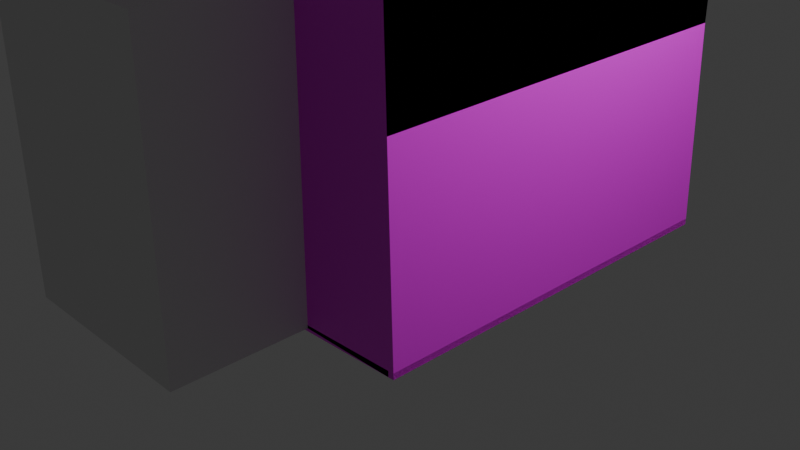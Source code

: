# Source: floor.blend  (saved by Blender 4.2.66; exported with 4.5.12 LTS)
import bpy
from mathutils import Matrix  # noqa: F401  (used for matrix-valued properties, if any)

bpy.ops.wm.read_factory_settings(use_empty=True)
scene = bpy.context.scene
scene.name = 'Scene'

# ---- collections
col_collection = bpy.data.collections.new('Collection'); scene.collection.children.link(col_collection)
col_track_light = bpy.data.collections.new('track_light'); col_collection.children.link(col_track_light)
col_bench = bpy.data.collections.new('bench'); scene.collection.children.link(col_bench)
col_collection_3 = bpy.data.collections.new('Collection 3'); col_bench.children.link(col_collection_3)

# ---- images (referenced by path relative to the original .blend; pixels are not part of the script)
import os
ASSET_DIR = os.environ.get("B2B_ASSET_DIR", "")  # directory of the original .blend (textures are referenced by path, not embedded)
HERE = os.path.dirname(os.path.abspath(__file__))  # packed textures are extracted next to this script under _unpacked/

def load_image(name, relpath, width, height, colorspace="sRGB"):
    """Load a texture the original file referenced (path relative to the .blend, or extracted next to this script)."""
    p = next((c for c in (os.path.join(HERE, relpath), os.path.join(ASSET_DIR, relpath)) if relpath and os.path.exists(c)), "")
    if p:
        img = bpy.data.images.load(p, check_existing=True)
        img.name = name
    else:  # same state as the original file: an image datablock whose file is absent (Cycles renders it pink)
        img = bpy.data.images.new(name, width, height)
        img.source = "FILE"
        img.filepath = "//" + (relpath or name)
    img.colorspace_settings.name = colorspace
    return img
img_white_png = load_image('white.png', 'white.png', 1024, 1024, 'sRGB')
img_white_png_001 = load_image('white.png.001', 'white.png', 1024, 1024, 'sRGB')
img_white_png_002 = load_image('white.png.002', 'white.png', 1024, 1024, 'sRGB')
img_white_png_003 = load_image('white.png.003', 'white.png', 1024, 1024, 'sRGB')
img_white_png_004 = load_image('white.png.004', 'white.png', 1024, 1024, 'sRGB')
img_white_png_005 = load_image('white.png.005', 'white.png', 1024, 1024, 'sRGB')
img_white_png_006 = load_image('white.png.006', 'white.png', 1024, 1024, 'sRGB')
img_white_png_007 = load_image('white.png.007', 'white.png', 1024, 1024, 'sRGB')
img_white_png_008 = load_image('white.png.008', 'white.png', 1024, 1024, 'sRGB')
img_white_png_009 = load_image('white.png.009', 'white.png', 1024, 1024, 'sRGB')
img_wood_png = load_image('wood.png', 'wood.png', 1024, 1024, 'sRGB')
img_lamp = load_image('lamp', 'lamp.png', 1024, 1024, 'sRGB')

# ---- materials (node trees are filled in below, after node groups)
mat_material_012 = bpy.data.materials.new('Material.012')
mat_material_001 = bpy.data.materials.new('Material.001')
mat_material_002 = bpy.data.materials.new('Material.002')
mat_material_003 = bpy.data.materials.new('Material.003')
mat_material_004 = bpy.data.materials.new('Material.004')
mat_material_005 = bpy.data.materials.new('Material.005')
mat_material_006 = bpy.data.materials.new('Material.006')
mat_material_007 = bpy.data.materials.new('Material.007')
mat_material_008 = bpy.data.materials.new('Material.008')
mat_material_009 = bpy.data.materials.new('Material.009')
mat_material_010 = bpy.data.materials.new('Material.010')
mat_material_011 = bpy.data.materials.new('Material.011')
mat_wood = bpy.data.materials.new('wood')
mat_material_016 = bpy.data.materials.new('Material.016')
mat_material_015 = bpy.data.materials.new('Material.015')
mat_material_014 = bpy.data.materials.new('Material.014')
mat_material_013 = bpy.data.materials.new('Material.013')
mat_material_017 = bpy.data.materials.new('Material.017')

# ---- material node trees
mat_material_012.use_nodes = True; mat_material_012.node_tree.nodes.clear()
_N = mat_material_012.node_tree.nodes; _L = mat_material_012.node_tree.links
n0 = _N.new('ShaderNodeBsdfPrincipled'); n0.name = 'Principled BSDF'; n0.location = (10, 300)
n0.inputs[0].default_value = (0.8003, 0.001545, 0.0, 1.0)
n1 = _N.new('ShaderNodeOutputMaterial'); n1.name = 'Material Output'; n1.location = (300, 300)
_L.new(n0.outputs[0], n1.inputs[0])
n1.is_active_output = True
mat_material_001.use_nodes = True; mat_material_001.node_tree.nodes.clear()
_N = mat_material_001.node_tree.nodes; _L = mat_material_001.node_tree.links
n0 = _N.new('ShaderNodeBsdfPrincipled'); n0.name = 'Principled BSDF'; n0.location = (10, 300)
n1 = _N.new('ShaderNodeOutputMaterial'); n1.name = 'Material Output'; n1.location = (300, 300)
n2 = _N.new('ShaderNodeTexImage'); n2.name = 'Image Texture'; n2.location = (-280, 280)
n2.image = img_white_png
_L.new(n0.outputs[0], n1.inputs[0])
_L.new(n2.outputs[0], n0.inputs[0])
n1.is_active_output = True
mat_material_002.use_nodes = True; mat_material_002.node_tree.nodes.clear()
_N = mat_material_002.node_tree.nodes; _L = mat_material_002.node_tree.links
n0 = _N.new('ShaderNodeBsdfPrincipled'); n0.name = 'Principled BSDF'; n0.location = (10, 300)
n1 = _N.new('ShaderNodeOutputMaterial'); n1.name = 'Material Output'; n1.location = (300, 300)
n2 = _N.new('ShaderNodeTexImage'); n2.name = 'Image Texture'; n2.location = (-280, 280)
n2.image = img_white_png_001
_L.new(n0.outputs[0], n1.inputs[0])
_L.new(n2.outputs[0], n0.inputs[0])
n1.is_active_output = True
mat_material_003.use_nodes = True; mat_material_003.node_tree.nodes.clear()
_N = mat_material_003.node_tree.nodes; _L = mat_material_003.node_tree.links
n0 = _N.new('ShaderNodeBsdfPrincipled'); n0.name = 'Principled BSDF'; n0.location = (10, 300)
n1 = _N.new('ShaderNodeOutputMaterial'); n1.name = 'Material Output'; n1.location = (300, 300)
n2 = _N.new('ShaderNodeTexImage'); n2.name = 'Image Texture'; n2.location = (-280, 280)
n2.image = img_white_png_002
_L.new(n0.outputs[0], n1.inputs[0])
_L.new(n2.outputs[0], n0.inputs[0])
n1.is_active_output = True
mat_material_004.use_nodes = True; mat_material_004.node_tree.nodes.clear()
_N = mat_material_004.node_tree.nodes; _L = mat_material_004.node_tree.links
n0 = _N.new('ShaderNodeBsdfPrincipled'); n0.name = 'Principled BSDF'; n0.location = (10, 300)
n1 = _N.new('ShaderNodeOutputMaterial'); n1.name = 'Material Output'; n1.location = (300, 300)
n2 = _N.new('ShaderNodeTexImage'); n2.name = 'Image Texture'; n2.location = (-280, 280)
n2.image = img_white_png_003
_L.new(n0.outputs[0], n1.inputs[0])
_L.new(n2.outputs[0], n0.inputs[0])
n1.is_active_output = True
mat_material_005.use_nodes = True; mat_material_005.node_tree.nodes.clear()
_N = mat_material_005.node_tree.nodes; _L = mat_material_005.node_tree.links
n0 = _N.new('ShaderNodeBsdfPrincipled'); n0.name = 'Principled BSDF'; n0.location = (10, 300)
n1 = _N.new('ShaderNodeOutputMaterial'); n1.name = 'Material Output'; n1.location = (300, 300)
n2 = _N.new('ShaderNodeTexImage'); n2.name = 'Image Texture'; n2.location = (-280, 280)
n2.image = img_white_png_004
_L.new(n0.outputs[0], n1.inputs[0])
_L.new(n2.outputs[0], n0.inputs[0])
n1.is_active_output = True
mat_material_006.use_nodes = True; mat_material_006.node_tree.nodes.clear()
_N = mat_material_006.node_tree.nodes; _L = mat_material_006.node_tree.links
n0 = _N.new('ShaderNodeBsdfPrincipled'); n0.name = 'Principled BSDF'; n0.location = (10, 300)
n1 = _N.new('ShaderNodeOutputMaterial'); n1.name = 'Material Output'; n1.location = (300, 300)
n2 = _N.new('ShaderNodeTexImage'); n2.name = 'Image Texture'; n2.location = (-280, 280)
n2.image = img_white_png_005
_L.new(n0.outputs[0], n1.inputs[0])
_L.new(n2.outputs[0], n0.inputs[0])
n1.is_active_output = True
mat_material_007.use_nodes = True; mat_material_007.node_tree.nodes.clear()
_N = mat_material_007.node_tree.nodes; _L = mat_material_007.node_tree.links
n0 = _N.new('ShaderNodeBsdfPrincipled'); n0.name = 'Principled BSDF'; n0.location = (10, 300)
n1 = _N.new('ShaderNodeOutputMaterial'); n1.name = 'Material Output'; n1.location = (300, 300)
n2 = _N.new('ShaderNodeTexImage'); n2.name = 'Image Texture'; n2.location = (-280, 280)
n2.image = img_white_png_006
_L.new(n0.outputs[0], n1.inputs[0])
_L.new(n2.outputs[0], n0.inputs[0])
n1.is_active_output = True
mat_material_008.use_nodes = True; mat_material_008.node_tree.nodes.clear()
_N = mat_material_008.node_tree.nodes; _L = mat_material_008.node_tree.links
n0 = _N.new('ShaderNodeBsdfPrincipled'); n0.name = 'Principled BSDF'; n0.location = (10, 300)
n1 = _N.new('ShaderNodeOutputMaterial'); n1.name = 'Material Output'; n1.location = (300, 300)
n2 = _N.new('ShaderNodeTexImage'); n2.name = 'Image Texture'; n2.location = (-280, 280)
n2.image = img_white_png_007
_L.new(n0.outputs[0], n1.inputs[0])
_L.new(n2.outputs[0], n0.inputs[0])
n1.is_active_output = True
mat_material_009.use_nodes = True; mat_material_009.node_tree.nodes.clear()
_N = mat_material_009.node_tree.nodes; _L = mat_material_009.node_tree.links
n0 = _N.new('ShaderNodeBsdfPrincipled'); n0.name = 'Principled BSDF'; n0.location = (10, 300)
n1 = _N.new('ShaderNodeOutputMaterial'); n1.name = 'Material Output'; n1.location = (300, 300)
n2 = _N.new('ShaderNodeTexImage'); n2.name = 'Image Texture'; n2.location = (-280, 280)
n2.image = img_white_png
_L.new(n0.outputs[0], n1.inputs[0])
_L.new(n2.outputs[0], n0.inputs[0])
n1.is_active_output = True
mat_material_010.use_nodes = True; mat_material_010.node_tree.nodes.clear()
_N = mat_material_010.node_tree.nodes; _L = mat_material_010.node_tree.links
n0 = _N.new('ShaderNodeBsdfPrincipled'); n0.name = 'Principled BSDF'; n0.location = (10, 300)
n1 = _N.new('ShaderNodeOutputMaterial'); n1.name = 'Material Output'; n1.location = (300, 300)
n2 = _N.new('ShaderNodeTexImage'); n2.name = 'Image Texture'; n2.location = (-280, 280)
n2.image = img_white_png_008
_L.new(n0.outputs[0], n1.inputs[0])
_L.new(n2.outputs[0], n0.inputs[0])
n1.is_active_output = True
mat_material_011.use_nodes = True; mat_material_011.node_tree.nodes.clear()
_N = mat_material_011.node_tree.nodes; _L = mat_material_011.node_tree.links
n0 = _N.new('ShaderNodeBsdfPrincipled'); n0.name = 'Principled BSDF'; n0.location = (10, 300)
n1 = _N.new('ShaderNodeOutputMaterial'); n1.name = 'Material Output'; n1.location = (300, 300)
n2 = _N.new('ShaderNodeTexImage'); n2.name = 'Image Texture'; n2.location = (-280, 280)
n2.image = img_white_png_009
_L.new(n0.outputs[0], n1.inputs[0])
_L.new(n2.outputs[0], n0.inputs[0])
n1.is_active_output = True
mat_wood.use_nodes = True; mat_wood.node_tree.nodes.clear()
_N = mat_wood.node_tree.nodes; _L = mat_wood.node_tree.links
n0 = _N.new('ShaderNodeBsdfPrincipled'); n0.name = 'Principled BSDF'; n0.location = (10, 300)
n1 = _N.new('ShaderNodeOutputMaterial'); n1.name = 'Material Output'; n1.location = (300, 300)
n2 = _N.new('ShaderNodeTexImage'); n2.name = 'Image Texture'; n2.location = (-280, 280)
n2.image = img_wood_png
_L.new(n0.outputs[0], n1.inputs[0])
_L.new(n2.outputs[0], n0.inputs[0])
n1.is_active_output = True
mat_material_016.use_nodes = True; mat_material_016.node_tree.nodes.clear()
_N = mat_material_016.node_tree.nodes; _L = mat_material_016.node_tree.links
n0 = _N.new('ShaderNodeOutputMaterial'); n0.name = 'Material Output'; n0.location = (300, 300)
n1 = _N.new('ShaderNodeBsdfPrincipled'); n1.name = 'Principled BSDF'; n1.location = (10, 300)
n2 = _N.new('ShaderNodeTexImage'); n2.name = 'Image Texture'; n2.location = (-280, 280)
n2.image = img_lamp
_L.new(n1.outputs[0], n0.inputs[0])
_L.new(n2.outputs[0], n1.inputs[0])
n0.is_active_output = True
mat_material_015.use_nodes = True; mat_material_015.node_tree.nodes.clear()
_N = mat_material_015.node_tree.nodes; _L = mat_material_015.node_tree.links
n0 = _N.new('ShaderNodeBsdfPrincipled'); n0.name = 'Principled BSDF'; n0.location = (10, 300)
n0.inputs[0].default_value = (0.0, 0.0, 0.0, 1.0)
n1 = _N.new('ShaderNodeOutputMaterial'); n1.name = 'Material Output'; n1.location = (300, 300)
_L.new(n0.outputs[0], n1.inputs[0])
n1.is_active_output = True
mat_material_014.use_nodes = True; mat_material_014.node_tree.nodes.clear()
_N = mat_material_014.node_tree.nodes; _L = mat_material_014.node_tree.links
n0 = _N.new('ShaderNodeBsdfPrincipled'); n0.name = 'Principled BSDF'; n0.location = (10, 300)
n0.inputs[0].default_value = (0.0, 0.0, 0.0, 1.0)
n1 = _N.new('ShaderNodeOutputMaterial'); n1.name = 'Material Output'; n1.location = (300, 300)
_L.new(n0.outputs[0], n1.inputs[0])
n1.is_active_output = True
mat_material_013.use_nodes = True; mat_material_013.node_tree.nodes.clear()
_N = mat_material_013.node_tree.nodes; _L = mat_material_013.node_tree.links
n0 = _N.new('ShaderNodeBsdfPrincipled'); n0.name = 'Principled BSDF'; n0.location = (10, 300)
n0.inputs[0].default_value = (0.0, 0.0, 0.0, 1.0)
n1 = _N.new('ShaderNodeOutputMaterial'); n1.name = 'Material Output'; n1.location = (300, 300)
_L.new(n0.outputs[0], n1.inputs[0])
n1.is_active_output = True
mat_material_017.use_nodes = True; mat_material_017.node_tree.nodes.clear()
_N = mat_material_017.node_tree.nodes; _L = mat_material_017.node_tree.links
n0 = _N.new('ShaderNodeBsdfPrincipled'); n0.name = 'Principled BSDF'; n0.location = (10, 300)
n1 = _N.new('ShaderNodeOutputMaterial'); n1.name = 'Material Output'; n1.location = (300, 300)
n2 = _N.new('ShaderNodeTexImage'); n2.name = 'Image Texture'; n2.location = (-280, 280)
n2.image = img_lamp
_L.new(n0.outputs[0], n1.inputs[0])
_L.new(n2.outputs[0], n0.inputs[0])
n1.is_active_output = True

# ---- world
world_world = bpy.data.worlds.new('World'); scene.world = world_world
world_world.use_nodes = True; world_world.node_tree.nodes.clear()
_N = world_world.node_tree.nodes; _L = world_world.node_tree.links
n0 = _N.new('ShaderNodeOutputWorld'); n0.name = 'World Output'; n0.location = (300, 300)
n1 = _N.new('ShaderNodeBackground'); n1.name = 'Background'; n1.location = (10, 300)
n1.inputs[0].default_value = (0.05088, 0.05088, 0.05088, 1.0)
_L.new(n1.outputs[0], n0.inputs[0])
n0.is_active_output = True
world_world.color = (0.05088, 0.05088, 0.05088)
world_world.sun_shadow_jitter_overblur = 0.0

# ---- cameras
cam_camera = bpy.data.cameras.new('Camera')
cam_camera.clip_end = 100.0
cam_camera.ortho_scale = 7.314

# ---- lights
light_light = bpy.data.lights.new('Light', 'POINT')
light_light.energy = 1000.0
light_light.shadow_soft_size = 0.1

# ---- meshes
me_cube_004 = bpy.data.meshes.new('Cube.004')
me_cube_004.from_pydata([(-1.0, -9.5, 0.0), (-1.0, -9.5, 3.0), (-1.0, -6.5, 0.0), (-1.0, -6.5, 3.0), (1.0, -9.5, 0.0), (1.0, -9.5, 3.0), (1.0, -6.5, 0.0), (1.0, -6.5, 3.0), (-1.0, -6.5, 0.0), (-1.0, -6.5, 3.0), (2.0, -6.5, 0.0), (2.0, -6.5, 3.0), (-1.0, -8.5, 0.0), (-1.0, -8.5, 3.0), (2.0, -8.5, 0.0), (2.0, -8.5, 3.0)], [], [(0, 1, 3, 2), (2, 3, 7, 6), (6, 7, 5, 4), (4, 5, 1, 0), (2, 6, 4, 0), (7, 3, 1, 5), (8, 9, 11, 10), (10, 11, 15, 14), (14, 15, 13, 12), (12, 13, 9, 8), (10, 14, 12, 8), (15, 11, 9, 13)])
_uv = me_cube_004.uv_layers.new(name='UVMap')
_uv.uv.foreach_set('vector', [0.375, 0.0, 0.625, 0.0, 0.625, 0.25, 0.375, 0.25, 0.375, 0.25, 0.625, 0.25, 0.625, 0.5, 0.375, 0.5, 0.375, 0.5, 0.625, 0.5, 0.625, 0.75, 0.375, 0.75, 0.375, 0.75, 0.625, 0.75, 0.625, 1.0, 0.375, 1.0, 0.125, 0.5, 0.375, 0.5, 0.375, 0.75, 0.125, 0.75, 0.625, 0.5, 0.875, 0.5, 0.875, 0.75, 0.625, 0.75, 0.375, 0.0, 0.625, 0.0, 0.625, 0.25, 0.375, 0.25, 0.375, 0.25, 0.625, 0.25, 0.625, 0.5, 0.375, 0.5, 0.375, 0.5, 0.625, 0.5, 0.625, 0.75, 0.375, 0.75, 0.375, 0.75, 0.625, 0.75, 0.625, 1.0, 0.375, 1.0, 0.125, 0.5, 0.375, 0.5, 0.375, 0.75, 0.125, 0.75, 0.625, 0.5, 0.875, 0.5, 0.875, 0.75, 0.625, 0.75])
me_cube_004.update()
me_cube_007 = bpy.data.meshes.new('Cube.007')
me_cube_007.from_pydata([(-1.0, -1.0, -1.0), (-1.0, -1.0, 1.0), (-1.0, 1.0, -1.0), (-1.0, 1.0, 1.0), (1.0, -1.0, -1.0), (1.0, -1.0, 1.0), (1.0, 1.0, -1.0), (1.0, 1.0, 1.0)], [], [(0, 1, 3, 2), (2, 3, 7, 6), (6, 7, 5, 4), (4, 5, 1, 0), (2, 6, 4, 0), (7, 3, 1, 5)])
_uv = me_cube_007.uv_layers.new(name='UVMap')
_uv.uv.foreach_set('vector', [0.375, 0.0, 0.625, 0.0, 0.625, 0.25, 0.375, 0.25, 0.375, 0.25, 0.625, 0.25, 0.625, 0.5, 0.375, 0.5, 0.375, 0.5, 0.625, 0.5, 0.625, 0.75, 0.375, 0.75, 0.375, 0.75, 0.625, 0.75, 0.625, 1.0, 0.375, 1.0, 0.125, 0.5, 0.375, 0.5, 0.375, 0.75, 0.125, 0.75, 0.625, 0.5, 0.875, 0.5, 0.875, 0.75, 0.625, 0.75])
me_cube_007.update()
me_cube_009 = bpy.data.meshes.new('Cube.009')
me_cube_009.from_pydata([(0.0, -1.0, 0.0), (-1.0, 1.0, -1.0), (-1.0, 1.0, 1.0), (1.0, 1.0, -1.0), (1.0, 1.0, 1.0)], [], [(0, 2, 1), (1, 2, 4, 3), (3, 4, 0), (1, 3, 0), (4, 2, 0)])
_uv = me_cube_009.uv_layers.new(name='UVMap')
_uv.uv.foreach_set('vector', [0.625, 0.0, 0.625, 0.25, 0.375, 0.25, 0.375, 0.25, 0.625, 0.25, 0.625, 0.5, 0.375, 0.5, 0.375, 0.5, 0.625, 0.5, 0.375, 0.75, 0.125, 0.5, 0.375, 0.5, 0.125, 0.75, 0.625, 0.5, 0.875, 0.5, 0.625, 0.75])
me_cube_009.materials.append(mat_material_012)
me_cube_009.update()
me_cube_012 = bpy.data.meshes.new('Cube.012')
me_cube_012.from_pydata([(-0.7824, -0.1179, -0.225), (-1.0, -0.2, 0.225), (-0.7824, 0.1179, -0.225), (-1.0, 0.2, 0.225), (0.7824, -0.1179, -0.225), (1.0, -0.2, 0.225), (0.7824, 0.1179, -0.225), (1.0, 0.2, 0.225), (-1.0, -0.2, 0.175), (-1.0, 0.2, 0.175), (1.0, 0.2, 0.175), (1.0, -0.2, 0.175), (-0.7824, 0.1179, 0.125), (0.7824, 0.1179, 0.125), (0.7824, -0.1179, 0.125), (-0.7824, -0.1179, 0.125)], [], [(8, 1, 3, 9), (9, 3, 7, 10), (10, 7, 5, 11), (11, 5, 1, 8), (2, 6, 4, 0), (7, 3, 1, 5), (14, 11, 8, 15), (13, 10, 11, 14), (12, 9, 10, 13), (15, 8, 9, 12), (0, 15, 12, 2), (2, 12, 13, 6), (6, 13, 14, 4), (4, 14, 15, 0)])
_uv = me_cube_012.uv_layers.new(name='UVMap')
_uv.uv.foreach_set('vector', [0.5972, 0.0, 0.625, 0.0, 0.625, 0.25, 0.5972, 0.25, 0.5972, 0.25, 0.625, 0.25, 0.625, 0.5, 0.5972, 0.5, 0.5972, 0.5, 0.625, 0.5, 0.625, 0.75, 0.5972, 0.75, 0.5972, 0.75, 0.625, 0.75, 0.625, 1.0, 0.5972, 1.0, 0.125, 0.5, 0.375, 0.5, 0.375, 0.75, 0.125, 0.75, 0.625, 0.5, 0.875, 0.5, 0.875, 0.75, 0.625, 0.75, 0.5694, 0.75, 0.5972, 0.75, 0.5972, 1.0, 0.5694, 1.0, 0.5694, 0.5, 0.5972, 0.5, 0.5972, 0.75, 0.5694, 0.75, 0.5694, 0.25, 0.5972, 0.25, 0.5972, 0.5, 0.5694, 0.5, 0.5694, 0.0, 0.5972, 0.0, 0.5972, 0.25, 0.5694, 0.25, 0.375, 0.0, 0.5694, 0.0, 0.5694, 0.25, 0.375, 0.25, 0.375, 0.25, 0.5694, 0.25, 0.5694, 0.5, 0.375, 0.5, 0.375, 0.5, 0.5694, 0.5, 0.5694, 0.75, 0.375, 0.75, 0.375, 0.75, 0.5694, 0.75, 0.5694, 1.0, 0.375, 1.0])
me_cube_012.update()
me_cube_013 = bpy.data.meshes.new('Cube.013')
me_cube_013.from_pydata([(-1.0, -0.25, -0.25), (-1.0, -0.25, 0.25), (-1.0, 0.25, -0.25), (-1.0, 0.25, 0.25), (1.0, -0.25, -0.25), (1.0, -0.25, 0.25), (1.0, 0.25, -0.25), (1.0, 0.25, 0.25), (-1.0, -0.25, 0.15), (-1.0, 0.25, 0.15), (1.0, 0.25, 0.15), (1.0, -0.25, 0.15)], [], [(8, 1, 3, 9), (9, 3, 7, 10), (10, 7, 5, 11), (11, 5, 1, 8), (2, 6, 4, 0), (7, 3, 1, 5), (4, 11, 8, 0), (6, 10, 11, 4), (2, 9, 10, 6), (0, 8, 9, 2)])
_uv = me_cube_013.uv_layers.new(name='UVMap')
_uv.uv.foreach_set('vector', [0.575, 0.0, 0.625, 0.0, 0.625, 0.25, 0.575, 0.25, 0.575, 0.25, 0.625, 0.25, 0.625, 0.5, 0.575, 0.5, 0.575, 0.5, 0.625, 0.5, 0.625, 0.75, 0.575, 0.75, 0.575, 0.75, 0.625, 0.75, 0.625, 1.0, 0.575, 1.0, 0.125, 0.5, 0.375, 0.5, 0.375, 0.75, 0.125, 0.75, 0.625, 0.5, 0.875, 0.5, 0.875, 0.75, 0.625, 0.75, 0.375, 0.75, 0.575, 0.75, 0.575, 1.0, 0.375, 1.0, 0.375, 0.5, 0.575, 0.5, 0.575, 0.75, 0.375, 0.75, 0.375, 0.25, 0.575, 0.25, 0.575, 0.5, 0.375, 0.5, 0.375, 0.0, 0.575, 0.0, 0.575, 0.25, 0.375, 0.25])
me_cube_013.update()
me_plane_001 = bpy.data.meshes.new('Plane.001')
me_plane_001.from_pydata([(-1.0, -1.0, 0.0), (1.0, -1.0, 0.0), (-1.0, 1.0, 0.0), (1.0, 1.0, 0.0)], [], [(0, 1, 3, 2)])
_uv = me_plane_001.uv_layers.new(name='UVMap')
_uv.uv.foreach_set('vector', [0.0, 0.0, 1.0, 0.0, 1.0, 1.0, 0.0, 1.0])
me_plane_001.materials.append(mat_material_001)
me_plane_001.update()
me_plane_002 = bpy.data.meshes.new('Plane.002')
me_plane_002.from_pydata([(-1.0, -1.0, 0.0), (1.0, -1.0, 0.0), (-1.0, 1.0, 0.0), (1.0, 1.0, 0.0), (1.0, -1.0, -4.0), (1.0, -1.0, 2.074e-05), (-1.0, -1.0, -4.0), (-1.0, -1.0, -2.062e-05)], [], [(0, 1, 3, 2), (4, 5, 7, 6)])
me_plane_002.polygons.foreach_set('material_index', [0, 1])
_uv = me_plane_002.uv_layers.new(name='UVMap')
_uv.uv.foreach_set('vector', [0.0, 0.0, 1.0, 0.0, 1.0, 1.0, 0.0, 1.0, 0.0, 0.0, 1.0, 0.0, 1.0, 1.0, 0.0, 1.0])
me_plane_002.materials.append(mat_material_002)
me_plane_002.materials.append(mat_material_003)
me_plane_002.update()
me_plane_004 = bpy.data.meshes.new('Plane.004')
me_plane_004.from_pydata([(-1.0, -1.0, 0.0), (1.0, -1.0, 0.0), (-1.0, 1.0, 0.0), (1.0, 1.0, 0.0)], [], [(0, 1, 3, 2)])
_uv = me_plane_004.uv_layers.new(name='UVMap')
_uv.uv.foreach_set('vector', [0.0, 0.0, 1.0, 0.0, 1.0, 1.0, 0.0, 1.0])
me_plane_004.materials.append(mat_material_004)
me_plane_004.update()
me_plane_006 = bpy.data.meshes.new('Plane.006')
me_plane_006.from_pydata([(-1.0, -1.0, 0.0), (1.0, -1.0, 0.0), (-1.0, 1.0, 0.0), (1.0, 1.0, 0.0), (-1.0, 1.0, 0.0), (1.0, 1.0, 0.0), (-1.0, 1.0, -4.0), (1.0, 1.0, -4.0), (-1.0, -1.0, -4.0), (1.0, -1.0, -4.0), (-1.0, -1.0, 1.192e-07), (1.0, -1.0, 1.192e-07), (-1.0, 1.0, -4.0), (1.0, 1.0, -4.0), (-1.0, -1.0, -4.0), (1.0, -1.0, -4.0)], [], [(0, 1, 3, 2), (4, 5, 7, 6), (8, 9, 11, 10), (12, 13, 15, 14)])
me_plane_006.polygons.foreach_set('material_index', [0, 1, 2, 3])
_uv = me_plane_006.uv_layers.new(name='UVMap')
_uv.uv.foreach_set('vector', [0.0, 0.0, 1.0, 0.0, 1.0, 1.0, 0.0, 1.0, 0.0, 0.0, 1.0, 0.0, 1.0, 1.0, 0.0, 1.0, 0.0, 0.0, 1.0, 0.0, 1.0, 1.0, 0.0, 1.0, 0.0, 0.0, 1.0, 0.0, 1.0, 1.0, 0.0, 1.0])
me_plane_006.materials.append(mat_material_005)
me_plane_006.materials.append(mat_material_006)
me_plane_006.materials.append(mat_material_007)
me_plane_006.materials.append(mat_material_008)
me_plane_006.update()
me_cube_002 = bpy.data.meshes.new('Cube.002')
me_cube_002.from_pydata([(-1.0, -1.0, -1.0), (-1.0, -1.0, 1.0), (-1.0, 1.0, -1.0), (-1.0, 1.0, 1.0), (1.0, -1.0, -1.0), (1.0, -1.0, 1.0), (1.0, 1.0, -1.0), (1.0, 1.0, 1.0)], [], [(0, 1, 3, 2), (2, 3, 7, 6), (6, 7, 5, 4), (4, 5, 1, 0), (2, 6, 4, 0), (7, 3, 1, 5)])
_uv = me_cube_002.uv_layers.new(name='UVMap')
_uv.uv.foreach_set('vector', [0.375, 0.0, 0.625, 0.0, 0.625, 0.25, 0.375, 0.25, 0.375, 0.25, 0.625, 0.25, 0.625, 0.5, 0.375, 0.5, 0.375, 0.5, 0.625, 0.5, 0.625, 0.75, 0.375, 0.75, 0.375, 0.75, 0.625, 0.75, 0.625, 1.0, 0.375, 1.0, 0.125, 0.5, 0.375, 0.5, 0.375, 0.75, 0.125, 0.75, 0.625, 0.5, 0.875, 0.5, 0.875, 0.75, 0.625, 0.75])
me_cube_002.materials.append(mat_material_009)
me_cube_002.update()
me_cube_003 = bpy.data.meshes.new('Cube.003')
me_cube_003.from_pydata([(-1.0, -1.0, -1.0), (-0.5, -1.0, -1.0), (-1.0, -1.0, 1.0), (-0.5, -1.0, 0.5), (1.0, 0.5, -1.0), (-1.0, 1.0, -1.0), (-0.5, 0.5, -1.0), (-0.5, 0.5, 0.5), (1.0, 0.5, 0.5), (-1.0, 1.0, 1.0), (1.0, -1.0, -1.0), (-0.5, -0.5, -1.0), (0.5, -1.0, -1.0), (1.0, -1.0, 1.0), (-0.5, -0.5, 0.5), (0.5, -1.0, 0.5), (1.0, 1.0, -1.0), (0.5, 0.5, -1.0), (1.0, -0.5, -1.0), (1.0, -0.5, 0.5), (1.0, 1.0, 1.0), (0.5, 0.5, 0.5), (0.5, -0.5, 0.5), (-1.0, 1.0, 0.5), (0.5, -0.5, -1.0), (1.0, 1.0, 0.5004), (1.0, -1.0, 0.4998), (-1.0, -1.0, 0.5), (-1.0, -0.4999, -1.0), (-1.0, 0.4999, -1.0), (-0.4996, 1.0, -1.0), (0.5001, 1.0, -1.0)], [(11, 14), (7, 23), (7, 27), (7, 25)], [(0, 27, 2, 9, 23, 5, 29, 28), (5, 23, 25, 16, 31, 30), (13, 26, 19, 8, 25, 20), (15, 12, 10, 26), (10, 12, 24, 18), (1, 0, 28, 11), (20, 9, 2, 13), (19, 26, 10, 18), (11, 6, 7, 14, 3, 1), (21, 7, 6, 17), (15, 22, 24, 12), (22, 14, 7, 21), (25, 8, 4, 16), (3, 14, 22, 15), (23, 27, 2, 9), (4, 8, 21, 17), (18, 24, 22, 19), (26, 13, 2, 27, 3, 15), (19, 22, 21, 8), (3, 27, 0, 1), (25, 23, 9, 20), (7, 17, 21), (11, 7, 6), (11, 3, 1), (21, 17, 8), (11, 28, 29, 6), (6, 29, 5, 30), (30, 31, 17, 6), (17, 31, 16, 4)])
_uv = me_cube_003.uv_layers.new(name='UVMap')
_uv.uv.foreach_set('vector', [0.375, 0.0, 0.5625, 0.0, 0.625, 0.0, 0.625, 0.25, 0.5625, 0.25, 0.375, 0.25, 0.375, 0.1875, 0.375, 0.06252, 0.375, 0.25, 0.5625, 0.25, 0.5626, 0.5, 0.375, 0.5, 0.375, 0.4375, 0.375, 0.3126, 0.625, 0.75, 0.5625, 0.75, 0.5625, 0.6875, 0.5625, 0.5625, 0.5626, 0.5, 0.625, 0.5, 0.5625, 0.8125, 0.375, 0.8125, 0.375, 0.75, 0.5625, 0.75, 0.375, 0.75, 0.3125, 0.75, 0.3125, 0.6875, 0.375, 0.5, 0.1875, 0.75, 0.125, 0.75, 0.125, 0.6875, 0.1875, 0.6875, 0.625, 0.5, 0.875, 0.5, 0.875, 0.75, 0.625, 0.75, 0.5625, 0.6875, 0.5625, 0.75, 0.375, 0.75, 0.375, 0.6875, 0.375, 0.08333, 0.375, 0.25, 0.625, 0.25, 0.625, 0.08333, 0.625, 0.0, 0.375, 0.0, 0.625, 0.5, 0.625, 0.25, 0.375, 0.25, 0.375, 0.5, 0.625, 0.75, 0.625, 0.6667, 0.375, 0.6667, 0.375, 0.75, 0.625, 0.5833, 0.625, 0.75, 0.875, 0.75, 0.875, 0.5833, 0.5626, 0.5, 0.5625, 0.5625, 0.375, 0.5625, 0.375, 0.5, 0.875, 0.75, 0.875, 0.6667, 0.625, 0.6667, 0.625, 0.75, 0.0, 0.0, 0.0, 0.0, 0.0, 0.0, 0.0, 0.0, 0.375, 0.25, 0.625, 0.25, 0.625, 0.1667, 0.375, 0.1667, 0.375, 0.5, 0.375, 0.5833, 0.625, 0.5833, 0.625, 0.5, 0.5625, 0.75, 0.625, 0.75, 0.625, 1.0, 0.5625, 1.0, 0.5625, 0.9375, 0.5625, 0.8125, 0.625, 0.5, 0.625, 0.5833, 0.875, 0.5833, 0.875, 0.5, 0.5625, 0.9375, 0.5625, 1.0, 0.375, 1.0, 0.375, 0.9375, 0.5626, 0.5, 0.5625, 0.25, 0.625, 0.25, 0.625, 0.5, 0.625, 0.25, 0.375, 0.5, 0.625, 0.5, 0.1875, 0.6875, 0.625, 0.25, 0.375, 0.25, 0.1875, 0.6875, 0.625, 0.0, 0.375, 0.0, 0.625, 0.5, 0.375, 0.5, 0.625, 0.25, 0.1875, 0.6875, 0.125, 0.6875, 0.125, 0.5625, 0.1875, 0.5625, 0.1875, 0.5625, 0.125, 0.5625, 0.125, 0.5, 0.1876, 0.5, 0.1876, 0.5, 0.3125, 0.5, 0.3125, 0.5625, 0.1875, 0.5625, 0.3125, 0.5625, 0.3125, 0.5, 0.375, 0.5, 0.375, 0.5625])
me_cube_003.materials.append(mat_material_010)
me_cube_003.update()
me_cube_006 = bpy.data.meshes.new('Cube.006')
me_cube_006.from_pydata([(-1.0, -1.0, -1.0), (-1.0, -1.0, 1.0), (-1.0, 1.0, -1.0), (-1.0, 1.0, 1.0), (1.0, -1.0, -1.0), (1.0, -1.0, 1.0), (1.0, 1.0, -1.0), (1.0, 1.0, 1.0), (0.5, 1.0, 0.5), (-0.5, 1.0, 0.5), (-0.5, 1.0, -1.0), (0.5, 1.0, -1.0), (-0.5, -1.0, 0.5), (0.5, -1.0, 0.5), (-0.5, -1.0, -1.0), (0.5, -1.0, -1.0), (1.0, 1.0, 0.5), (-1.0, 1.0, 0.5002), (-1.0, -1.0, 0.4996), (1.0, -1.0, 0.5005)], [], [(0, 18, 1, 3, 17, 2), (2, 17, 9, 10), (6, 16, 7, 5, 19, 4), (15, 4, 19, 13), (6, 4, 15, 11), (0, 2, 10, 14), (7, 3, 1, 5), (10, 9, 12, 14), (13, 8, 11, 15), (9, 8, 13, 12), (8, 16, 6, 11), (9, 17, 3, 7, 16, 8), (12, 18, 0, 14), (13, 19, 5, 1, 18, 12)])
_uv = me_cube_006.uv_layers.new(name='UVMap')
_uv.uv.foreach_set('vector', [0.375, 0.0, 0.5625, 0.0, 0.625, 0.0, 0.625, 0.25, 0.5625, 0.25, 0.375, 0.25, 0.375, 0.25, 0.5625, 0.25, 0.5625, 0.3125, 0.375, 0.3125, 0.375, 0.5, 0.5625, 0.5, 0.625, 0.5, 0.625, 0.75, 0.5626, 0.75, 0.375, 0.75, 0.375, 0.8125, 0.375, 0.75, 0.5626, 0.75, 0.5625, 0.8125, 0.375, 0.5, 0.375, 0.75, 0.3125, 0.75, 0.3125, 0.5, 0.125, 0.75, 0.125, 0.5, 0.1875, 0.5, 0.1875, 0.75, 0.625, 0.5, 0.875, 0.5, 0.875, 0.75, 0.625, 0.75, 0.375, 0.1995, 0.625, 0.1995, 0.625, 0.05055, 0.375, 0.05055, 0.625, 0.6995, 0.625, 0.5505, 0.375, 0.5505, 0.375, 0.6995, 0.875, 0.5505, 0.625, 0.5505, 0.625, 0.6995, 0.875, 0.6995, 0.5625, 0.4375, 0.5625, 0.5, 0.375, 0.5, 0.375, 0.4375, 0.5625, 0.3125, 0.5625, 0.25, 0.625, 0.25, 0.625, 0.5, 0.5625, 0.5, 0.5625, 0.4375, 0.5625, 0.9375, 0.5625, 1.0, 0.375, 1.0, 0.375, 0.9375, 0.5625, 0.8125, 0.5626, 0.75, 0.625, 0.75, 0.625, 1.0, 0.5625, 1.0, 0.5625, 0.9375])
me_cube_006.materials.append(mat_material_011)
me_cube_006.remesh_voxel_size = 1.0
me_cube_006.remesh_voxel_adaptivity = 0.999
me_cube_006.use_remesh_preserve_volume = False
me_cube_006.use_remesh_preserve_attributes = False
me_cube_006.remesh_mode = 'QUAD'
me_cube_006.update()
me_plane = bpy.data.meshes.new('Plane')
me_plane.from_pydata([(-2.0, -2.0, 0.0), (2.0, -2.0, 0.0), (-2.0, 2.0, 0.0), (2.0, 2.0, 0.0)], [], [(0, 1, 3, 2)])
_uv = me_plane.uv_layers.new(name='UVMap')
_uv.uv.foreach_set('vector', [0.0, 0.0, 1.0, 0.0, 1.0, 1.0, 0.0, 1.0])
me_plane.materials.append(mat_wood)
me_plane.update()
me_sphere_001 = bpy.data.meshes.new('Sphere.001')
me_sphere_001.from_pydata([(0.0, 0.1, 0.3769), (0.0, 0.1732, 0.217), (-4.592e-09, 0.1703, -0.001514), (0.0866, 0.05, 0.3769), (0.15, 0.0866, 0.217), (0.1475, 0.08517, -0.001514), (0.0866, -0.05, 0.3769), (0.15, -0.0866, 0.217), (0.1475, -0.08517, -0.001514), (-1.863e-08, -0.1, 0.3769), (-3.725e-08, -0.1732, 0.217), (-3.317e-08, -0.1703, -0.001514), (0.0, 0.0, 0.4355), (-0.0866, -0.05, 0.3769), (-0.15, -0.0866, 0.217), (-0.1475, -0.08517, -0.001514), (-0.0866, 0.05, 0.3769), (-0.15, 0.0866, 0.217), (-0.1475, 0.08517, -0.001514), (0.0, 0.2, -0.001514), (0.1732, 0.1, -0.001514), (0.1732, -0.1, -0.001514), (-3.725e-08, -0.2, -0.001514), (-0.1732, -0.1, -0.001514), (-0.1732, 0.1, -0.001514), (-4.641e-09, 0.1703, 0.06083), (0.1475, 0.08517, 0.06083), (0.1475, -0.08517, 0.06083), (-3.322e-08, -0.1703, 0.06083), (-0.1475, -0.08517, 0.06083), (-0.1475, 0.08517, 0.06083)], [], [(1, 0, 3, 4), (19, 1, 4, 20), (0, 12, 3), (4, 3, 6, 7), (20, 4, 7, 21), (3, 12, 6), (7, 6, 9, 10), (21, 7, 10, 22), (6, 12, 9), (22, 10, 14, 23), (9, 12, 13), (10, 9, 13, 14), (23, 14, 17, 24), (13, 12, 16), (14, 13, 16, 17), (24, 17, 1, 19), (16, 12, 0), (17, 16, 0, 1), (15, 18, 30, 29), (5, 2, 19, 20), (8, 5, 20, 21), (11, 8, 21, 22), (15, 11, 22, 23), (18, 15, 23, 24), (2, 18, 24, 19), (26, 27, 28, 29, 30, 25), (8, 11, 28, 27), (2, 5, 26, 25), (18, 2, 25, 30), (11, 15, 29, 28), (5, 8, 27, 26)])
_uv = me_sphere_001.uv_layers.new(name='UVMap')
_uv.uv.foreach_set('vector', [0.4456, 0.1678, 0.4541, 0.09944, 0.494, 0.09575, 0.5148, 0.1615, 0.4484, 0.2559, 0.4456, 0.1678, 0.5148, 0.1615, 0.5282, 0.2485, 0.7378, 0.807, 0.7778, 0.7974, 0.7578, 0.8387, 0.7431, 0.8882, 0.7578, 0.8387, 0.7979, 0.8387, 0.8125, 0.8882, 0.5282, 0.2485, 0.5148, 0.1615, 0.5484, 0.1487, 0.5671, 0.2337, 0.7578, 0.8387, 0.7778, 0.7974, 0.7979, 0.8387, 0.1011, 0.5385, 0.1158, 0.4712, 0.1559, 0.4712, 0.1705, 0.5385, 0.09575, 0.6265, 0.1011, 0.5385, 0.1705, 0.5385, 0.1759, 0.6265, 0.7979, 0.8387, 0.7778, 0.7974, 0.8179, 0.807, 0.09575, 0.2686, 0.1065, 0.1822, 0.1412, 0.1918, 0.1358, 0.2797, 0.8179, 0.807, 0.7778, 0.7974, 0.7979, 0.7754, 0.1065, 0.1822, 0.1358, 0.1189, 0.1559, 0.1245, 0.1412, 0.1918, 0.1358, 0.2797, 0.1412, 0.1918, 0.2106, 0.1918, 0.216, 0.2797, 0.1559, 0.1245, 0.1759, 0.09575, 0.1959, 0.1245, 0.1412, 0.1918, 0.1559, 0.1245, 0.1959, 0.1245, 0.2106, 0.1918, 0.4075, 0.2485, 0.4102, 0.1615, 0.4456, 0.1678, 0.4484, 0.2559, 0.7578, 0.7754, 0.7778, 0.7974, 0.7378, 0.807, 0.4102, 0.1615, 0.4336, 0.09575, 0.4541, 0.09944, 0.4456, 0.1678, 0.7586, 0.2323, 0.768, 0.1981, 0.7927, 0.1981, 0.7832, 0.2323, 0.4178, 0.4934, 0.4178, 0.5616, 0.4075, 0.5676, 0.4075, 0.4874, 0.4769, 0.4593, 0.4178, 0.4934, 0.4075, 0.4874, 0.4769, 0.4474, 0.536, 0.4934, 0.4769, 0.4593, 0.4769, 0.4474, 0.5463, 0.4874, 0.536, 0.5616, 0.536, 0.4934, 0.5463, 0.4874, 0.5463, 0.5676, 0.4769, 0.5958, 0.536, 0.5616, 0.5463, 0.5676, 0.4769, 0.6077, 0.4178, 0.5616, 0.4769, 0.5958, 0.4769, 0.6077, 0.4075, 0.5676, 0.7378, 0.5498, 0.7378, 0.4815, 0.7969, 0.4474, 0.856, 0.4815, 0.856, 0.5498, 0.7969, 0.5839, 0.432, 0.8694, 0.4383, 0.9042, 0.4137, 0.902, 0.4075, 0.8671, 0.768, 0.1299, 0.7586, 0.09575, 0.7832, 0.09575, 0.7927, 0.1299, 0.768, 0.1981, 0.768, 0.1299, 0.7927, 0.1299, 0.7927, 0.1981, 0.09575, 0.8862, 0.09575, 0.818, 0.1204, 0.818, 0.1204, 0.8862, 0.4383, 0.8014, 0.432, 0.8694, 0.4075, 0.8671, 0.4137, 0.7992])
me_sphere_001.materials.append(mat_material_016)
me_sphere_001.use_paint_bone_selection = False
me_sphere_001.use_paint_mask = True
me_sphere_001.update()
me_cube = bpy.data.meshes.new('Cube')
me_cube.from_pydata([(-1.0, -1.0, -1.0), (-1.0, -1.0, 1.0), (-1.0, 1.0, -1.0), (-1.0, 1.0, 1.0), (1.0, -1.0, -1.0), (1.0, -1.0, 1.0), (1.0, 1.0, -1.0), (1.0, 1.0, 1.0)], [], [(0, 1, 3, 2), (2, 3, 7, 6), (6, 7, 5, 4), (4, 5, 1, 0), (2, 6, 4, 0), (7, 3, 1, 5)])
_uv = me_cube.uv_layers.new(name='UVMap')
_uv.uv.foreach_set('vector', [0.375, 0.0, 0.625, 0.0, 0.625, 0.25, 0.375, 0.25, 0.375, 0.25, 0.625, 0.25, 0.625, 0.5, 0.375, 0.5, 0.375, 0.5, 0.625, 0.5, 0.625, 0.75, 0.375, 0.75, 0.375, 0.75, 0.625, 0.75, 0.625, 1.0, 0.375, 1.0, 0.125, 0.5, 0.375, 0.5, 0.375, 0.75, 0.125, 0.75, 0.625, 0.5, 0.875, 0.5, 0.875, 0.75, 0.625, 0.75])
me_cube.materials.append(mat_material_015)
me_cube.update()
me_cube_001 = bpy.data.meshes.new('Cube.001')
me_cube_001.from_pydata([(-1.0, -1.0, -1.0), (-1.0, -1.0, 1.0), (-1.0, 1.0, -1.0), (-1.0, 1.0, 1.0), (1.0, -1.0, -1.0), (1.0, -1.0, 1.0), (1.0, 1.0, -1.0), (1.0, 1.0, 1.0)], [], [(0, 1, 3, 2), (2, 3, 7, 6), (6, 7, 5, 4), (4, 5, 1, 0), (2, 6, 4, 0), (7, 3, 1, 5)])
_uv = me_cube_001.uv_layers.new(name='UVMap')
_uv.uv.foreach_set('vector', [0.375, 0.0, 0.625, 0.0, 0.625, 0.25, 0.375, 0.25, 0.375, 0.25, 0.625, 0.25, 0.625, 0.5, 0.375, 0.5, 0.375, 0.5, 0.625, 0.5, 0.625, 0.75, 0.375, 0.75, 0.375, 0.75, 0.625, 0.75, 0.625, 1.0, 0.375, 1.0, 0.125, 0.5, 0.375, 0.5, 0.375, 0.75, 0.125, 0.75, 0.625, 0.5, 0.875, 0.5, 0.875, 0.75, 0.625, 0.75])
me_cube_001.materials.append(mat_material_014)
me_cube_001.update()
me_cube_005 = bpy.data.meshes.new('Cube.005')
me_cube_005.from_pydata([(-1.0, -1.0, -1.0), (-1.0, -1.0, 1.0), (-1.0, 1.0, -1.0), (-1.0, 1.0, 1.0), (1.0, -1.0, -1.0), (1.0, -1.0, 1.0), (1.0, 1.0, -1.0), (1.0, 1.0, 1.0)], [], [(0, 1, 3, 2), (2, 3, 7, 6), (6, 7, 5, 4), (4, 5, 1, 0), (2, 6, 4, 0), (7, 3, 1, 5)])
_uv = me_cube_005.uv_layers.new(name='UVMap')
_uv.uv.foreach_set('vector', [0.375, 0.0, 0.625, 0.0, 0.625, 0.25, 0.375, 0.25, 0.375, 0.25, 0.625, 0.25, 0.625, 0.5, 0.375, 0.5, 0.375, 0.5, 0.625, 0.5, 0.625, 0.75, 0.375, 0.75, 0.375, 0.75, 0.625, 0.75, 0.625, 1.0, 0.375, 1.0, 0.125, 0.5, 0.375, 0.5, 0.375, 0.75, 0.125, 0.75, 0.625, 0.5, 0.875, 0.5, 0.875, 0.75, 0.625, 0.75])
me_cube_005.materials.append(mat_material_013)
me_cube_005.update()
me_sphere_003 = bpy.data.meshes.new('Sphere.003')
me_sphere_003.from_pydata([(0.0, 0.02091, 0.3284), (0.0, 0.0618, 0.3053), (0.0, 0.08135, 0.2854), (0.0, 0.1, 0.2601), (0.0, 0.1176, 0.2298), (0.0, 0.1338, 0.1949), (0.0, 0.1486, 0.1555), (0.0, 0.1732, 0.06569), (0.0, 0.1827, 0.01615), (0.0, 0.1902, -0.03576), (0.0, 0.1956, -0.08947), (0.0, 0.1989, -0.1444), (0.004347, 0.02045, 0.3284), (0.008645, 0.04067, 0.3197), (0.01285, 0.06045, 0.3053), (0.01691, 0.07957, 0.2854), (0.02079, 0.09781, 0.2601), (0.02444, 0.115, 0.2298), (0.02782, 0.1309, 0.1949), (0.0309, 0.1454, 0.1555), (0.03364, 0.1583, 0.1123), (0.03601, 0.1694, 0.06569), (0.03799, 0.1787, 0.01615), (0.03955, 0.1861, -0.03576), (0.04067, 0.1914, -0.08947), (0.04135, 0.1946, -0.1444), (0.03705, 0.1743, -0.1999), (0.008503, 0.0191, 0.3284), (0.01691, 0.03799, 0.3197), (0.02514, 0.05646, 0.3053), (0.03309, 0.07431, 0.2854), (0.04067, 0.09135, 0.2601), (0.04781, 0.1074, 0.2298), (0.05443, 0.1223, 0.1949), (0.06045, 0.1358, 0.1555), (0.06581, 0.1478, 0.1123), (0.07045, 0.1582, 0.06569), (0.07431, 0.1669, 0.01615), (0.07737, 0.1738, -0.03576), (0.07957, 0.1787, -0.08947), (0.0809, 0.1817, -0.1444), (0.07248, 0.1628, -0.1999), (0.01229, 0.01691, 0.3284), (0.02444, 0.03364, 0.3197), (0.03633, 0.05, 0.3053), (0.04781, 0.06581, 0.2854), (0.05878, 0.0809, 0.2601), (0.0691, 0.09511, 0.2298), (0.07866, 0.1083, 0.1949), (0.08736, 0.1202, 0.1555), (0.09511, 0.1309, 0.1123), (0.1018, 0.1401, 0.06569), (0.1074, 0.1478, 0.01615), (0.1118, 0.1539, -0.03576), (0.115, 0.1583, -0.08947), (0.1169, 0.1609, -0.1444), (0.1047, 0.1442, -0.1999), (0.01554, 0.01399, 0.3284), (0.0309, 0.02782, 0.3197), (0.04593, 0.04135, 0.3053), (0.06045, 0.05443, 0.2854), (0.07431, 0.06691, 0.2601), (0.08736, 0.07866, 0.2298), (0.09945, 0.08955, 0.1949), (0.1105, 0.09945, 0.1555), (0.1202, 0.1083, 0.1123), (0.1287, 0.1159, 0.06569), (0.1358, 0.1223, 0.01615), (0.1414, 0.1273, -0.03576), (0.1454, 0.1309, -0.08947), (0.1478, 0.1331, -0.1444), (0.1324, 0.1192, -0.1999), (0.0181, 0.01045, 0.3284), (0.03601, 0.02079, 0.3197), (0.05352, 0.0309, 0.3053), (0.07045, 0.04067, 0.2854), (0.0866, 0.05, 0.2601), (0.1018, 0.05878, 0.2298), (0.1159, 0.06691, 0.1949), (0.1287, 0.07431, 0.1555), (0.1401, 0.0809, 0.1123), (0.15, 0.0866, 0.06569), (0.1582, 0.09135, 0.01615), (0.1647, 0.09511, -0.03576), (0.1694, 0.09781, -0.08947), (0.1723, 0.09945, -0.1444), (0.1543, 0.08911, -0.1999), (0.01988, 0.00646, 0.3284), (0.03955, 0.01285, 0.3197), (0.05878, 0.0191, 0.3053), (0.07737, 0.02514, 0.2854), (0.09511, 0.0309, 0.2601), (0.1118, 0.03633, 0.2298), (0.1273, 0.04135, 0.1949), (0.1414, 0.04593, 0.1555), (0.1539, 0.05, 0.1123), (0.1647, 0.05352, 0.06569), (0.1738, 0.05646, 0.01615), (0.1809, 0.05878, -0.03576), (0.1861, 0.06045, -0.08947), (0.1892, 0.06146, -0.1444), (0.1695, 0.05507, -0.1999), (0.02079, 0.002185, 0.3284), (0.04135, 0.004347, 0.3197), (0.06146, 0.00646, 0.3053), (0.0809, 0.008503, 0.2854), (0.09945, 0.01045, 0.2601), (0.1169, 0.01229, 0.2298), (0.1331, 0.01399, 0.1949), (0.1478, 0.01554, 0.1555), (0.1609, 0.01691, 0.1123), (0.1723, 0.0181, 0.06569), (0.1817, 0.0191, 0.01615), (0.1892, 0.01988, -0.03576), (0.1946, 0.02045, -0.08947), (0.1978, 0.02079, -0.1444), (0.1772, 0.01863, -0.1999), (0.02079, -0.002185, 0.3284), (0.04135, -0.004347, 0.3197), (0.06146, -0.00646, 0.3053), (0.0809, -0.008503, 0.2854), (0.09945, -0.01045, 0.2601), (0.1169, -0.01229, 0.2298), (0.1331, -0.01399, 0.1949), (0.1478, -0.01554, 0.1555), (0.1609, -0.01691, 0.1123), (0.1723, -0.0181, 0.06569), (0.1817, -0.0191, 0.01615), (0.1892, -0.01988, -0.03576), (0.1946, -0.02045, -0.08947), (0.1978, -0.02079, -0.1444), (0.1772, -0.01863, -0.1999), (0.01988, -0.00646, 0.3284), (0.03955, -0.01285, 0.3197), (0.05878, -0.0191, 0.3053), (0.07737, -0.02514, 0.2854), (0.09511, -0.0309, 0.2601), (0.1118, -0.03633, 0.2298), (0.1273, -0.04135, 0.1949), (0.1414, -0.04593, 0.1555), (0.1539, -0.05, 0.1123), (0.1647, -0.05352, 0.06569), (0.1738, -0.05646, 0.01615), (0.1809, -0.05878, -0.03576), (0.1861, -0.06045, -0.08947), (0.1892, -0.06146, -0.1444), (0.1695, -0.05507, -0.1999), (0.0181, -0.01045, 0.3284), (0.03601, -0.02079, 0.3197), (0.05352, -0.0309, 0.3053), (0.07045, -0.04067, 0.2854), (0.0866, -0.05, 0.2601), (0.1018, -0.05878, 0.2298), (0.1159, -0.06691, 0.1949), (0.1287, -0.07431, 0.1555), (0.1401, -0.0809, 0.1123), (0.15, -0.0866, 0.06569), (0.1582, -0.09135, 0.01615), (0.1647, -0.09511, -0.03576), (0.1694, -0.09781, -0.08947), (0.1723, -0.09945, -0.1444), (0.1543, -0.08911, -0.1999), (0.01554, -0.01399, 0.3284), (0.0309, -0.02782, 0.3197), (0.04593, -0.04135, 0.3053), (0.06045, -0.05443, 0.2854), (0.07431, -0.06691, 0.2601), (0.08736, -0.07866, 0.2298), (0.09945, -0.08955, 0.1949), (0.1105, -0.09945, 0.1555), (0.1202, -0.1083, 0.1123), (0.1287, -0.1159, 0.06569), (0.1358, -0.1223, 0.01615), (0.1414, -0.1273, -0.03576), (0.1454, -0.1309, -0.08947), (0.1478, -0.1331, -0.1444), (0.1324, -0.1192, -0.1999), (0.01229, -0.01691, 0.3284), (0.02444, -0.03364, 0.3197), (0.03633, -0.05, 0.3053), (0.04781, -0.06581, 0.2854), (0.05878, -0.0809, 0.2601), (0.0691, -0.09511, 0.2298), (0.07866, -0.1083, 0.1949), (0.08736, -0.1202, 0.1555), (0.09511, -0.1309, 0.1123), (0.1018, -0.1401, 0.06569), (0.1074, -0.1478, 0.01615), (0.1118, -0.1539, -0.03576), (0.115, -0.1583, -0.08947), (0.1169, -0.1609, -0.1444), (0.1047, -0.1442, -0.1999), (0.008503, -0.0191, 0.3284), (0.01691, -0.03799, 0.3197), (0.02514, -0.05646, 0.3053), (0.03309, -0.07431, 0.2854), (0.04067, -0.09135, 0.2601), (0.04781, -0.1074, 0.2298), (0.05443, -0.1223, 0.1949), (0.06045, -0.1358, 0.1555), (0.06581, -0.1478, 0.1123), (0.07045, -0.1582, 0.06569), (0.07431, -0.1669, 0.01615), (0.07737, -0.1738, -0.03576), (0.07957, -0.1787, -0.08947), (0.0809, -0.1817, -0.1444), (0.07248, -0.1628, -0.1999), (0.004347, -0.02045, 0.3284), (0.008645, -0.04067, 0.3197), (0.01285, -0.06045, 0.3053), (0.01691, -0.07957, 0.2854), (0.02079, -0.09781, 0.2601), (0.02444, -0.115, 0.2298), (0.02782, -0.1309, 0.1949), (0.0309, -0.1454, 0.1555), (0.03364, -0.1583, 0.1123), (0.03601, -0.1694, 0.06569), (0.03799, -0.1787, 0.01615), (0.03955, -0.1861, -0.03576), (0.04067, -0.1914, -0.08947), (0.04135, -0.1946, -0.1444), (0.03705, -0.1743, -0.1999), (-9.313e-10, -0.02091, 0.3284), (-5.588e-09, -0.04158, 0.3197), (-5.588e-09, -0.0618, 0.3053), (-1.863e-09, -0.08135, 0.2854), (-1.863e-09, -0.1, 0.2601), (-7.451e-09, -0.1176, 0.2298), (-5.588e-09, -0.1338, 0.1949), (-1.676e-08, -0.1486, 0.1555), (-1.49e-08, -0.1618, 0.1123), (0.0, -0.1732, 0.06569), (-3.725e-08, -0.1827, 0.01615), (-1.863e-08, -0.1902, -0.03576), (-1.863e-08, -0.1956, -0.08947), (-2.608e-08, -0.1989, -0.1444), (-7.643e-09, -0.1782, -0.1999), (-0.004347, -0.02045, 0.3284), (-0.008645, -0.04067, 0.3197), (-0.01285, -0.06045, 0.3053), (-0.01691, -0.07957, 0.2854), (-0.02079, -0.09781, 0.2601), (-0.02444, -0.115, 0.2298), (-0.02782, -0.1309, 0.1949), (-0.0309, -0.1454, 0.1555), (-0.03364, -0.1583, 0.1123), (-0.03601, -0.1694, 0.06569), (-0.03799, -0.1787, 0.01615), (-0.03955, -0.1861, -0.03576), (-0.04067, -0.1914, -0.08947), (-0.04135, -0.1946, -0.1444), (-0.03705, -0.1743, -0.1999), (0.0, 0.0, 0.3313), (-0.008503, -0.0191, 0.3284), (-0.01691, -0.03799, 0.3197), (-0.02514, -0.05646, 0.3053), (-0.03309, -0.07431, 0.2854), (-0.04067, -0.09135, 0.2601), (-0.04781, -0.1074, 0.2298), (-0.05443, -0.1223, 0.1949), (-0.06045, -0.1358, 0.1555), (-0.06581, -0.1478, 0.1123), (-0.07045, -0.1582, 0.06569), (-0.07431, -0.1669, 0.01615), (-0.07737, -0.1738, -0.03576), (-0.07957, -0.1787, -0.08947), (-0.0809, -0.1817, -0.1444), (-0.07248, -0.1628, -0.1999), (-0.01229, -0.01691, 0.3284), (-0.02444, -0.03364, 0.3197), (-0.03633, -0.05, 0.3053), (-0.04781, -0.06581, 0.2854), (-0.05878, -0.0809, 0.2601), (-0.0691, -0.09511, 0.2298), (-0.07866, -0.1083, 0.1949), (-0.08736, -0.1202, 0.1555), (-0.09511, -0.1309, 0.1123), (-0.1018, -0.1401, 0.06569), (-0.1074, -0.1478, 0.01615), (-0.1118, -0.1539, -0.03576), (-0.115, -0.1583, -0.08947), (-0.1169, -0.1609, -0.1444), (-0.1047, -0.1442, -0.1999), (-0.01554, -0.01399, 0.3284), (-0.0309, -0.02782, 0.3197), (-0.04593, -0.04135, 0.3053), (-0.06045, -0.05443, 0.2854), (-0.07431, -0.06691, 0.2601), (-0.08736, -0.07866, 0.2298), (-0.09945, -0.08955, 0.1949), (-0.1105, -0.09945, 0.1555), (-0.1202, -0.1083, 0.1123), (-0.1287, -0.1159, 0.06569), (-0.1358, -0.1223, 0.01615), (-0.1414, -0.1273, -0.03576), (-0.1454, -0.1309, -0.08947), (-0.1478, -0.1331, -0.1444), (-0.1324, -0.1192, -0.1999), (-0.0181, -0.01045, 0.3284), (-0.03601, -0.02079, 0.3197), (-0.05352, -0.0309, 0.3053), (-0.07045, -0.04067, 0.2854), (-0.0866, -0.05, 0.2601), (-0.1018, -0.05878, 0.2298), (-0.1159, -0.06691, 0.1949), (-0.1287, -0.07431, 0.1555), (-0.1401, -0.0809, 0.1123), (-0.15, -0.0866, 0.06569), (-0.1582, -0.09135, 0.01615), (-0.1647, -0.09511, -0.03576), (-0.1694, -0.09781, -0.08947), (-0.1723, -0.09945, -0.1444), (-0.1543, -0.08911, -0.1999), (-0.01988, -0.00646, 0.3284), (-0.03955, -0.01285, 0.3197), (-0.05878, -0.0191, 0.3053), (-0.07737, -0.02514, 0.2854), (-0.09511, -0.0309, 0.2601), (-0.1118, -0.03633, 0.2298), (-0.1273, -0.04135, 0.1949), (-0.1414, -0.04593, 0.1555), (-0.1539, -0.05, 0.1123), (-0.1647, -0.05352, 0.06569), (-0.1738, -0.05646, 0.01615), (-0.1809, -0.05878, -0.03576), (-0.1861, -0.06045, -0.08947), (-0.1892, -0.06146, -0.1444), (-0.1695, -0.05507, -0.1999), (-0.02079, -0.002185, 0.3284), (-0.04135, -0.004347, 0.3197), (-0.06146, -0.00646, 0.3053), (-0.0809, -0.008503, 0.2854), (-0.09945, -0.01045, 0.2601), (-0.1169, -0.01229, 0.2298), (-0.1331, -0.01399, 0.1949), (-0.1478, -0.01554, 0.1555), (-0.1609, -0.01691, 0.1123), (-0.1723, -0.0181, 0.06569), (-0.1817, -0.0191, 0.01615), (-0.1892, -0.01988, -0.03576), (-0.1946, -0.02045, -0.08947), (-0.1978, -0.02079, -0.1444), (-0.1772, -0.01863, -0.1999), (-0.02079, 0.002185, 0.3284), (-0.04135, 0.004347, 0.3197), (-0.06146, 0.00646, 0.3053), (-0.0809, 0.008503, 0.2854), (-0.09945, 0.01045, 0.2601), (-0.1169, 0.01229, 0.2298), (-0.1331, 0.01399, 0.1949), (-0.1478, 0.01554, 0.1555), (-0.1609, 0.01691, 0.1123), (-0.1723, 0.0181, 0.06569), (-0.1817, 0.0191, 0.01615), (-0.1892, 0.01988, -0.03576), (-0.1946, 0.02045, -0.08947), (-0.1978, 0.02079, -0.1444), (-0.1772, 0.01863, -0.1999), (-0.01988, 0.00646, 0.3284), (-0.03955, 0.01285, 0.3197), (-0.05878, 0.0191, 0.3053), (-0.07737, 0.02514, 0.2854), (-0.09511, 0.0309, 0.2601), (-0.1118, 0.03633, 0.2298), (-0.1273, 0.04135, 0.1949), (-0.1414, 0.04593, 0.1555), (-0.1539, 0.05, 0.1123), (-0.1647, 0.05352, 0.06569), (-0.1738, 0.05646, 0.01615), (-0.1809, 0.05878, -0.03576), (-0.1861, 0.06045, -0.08947), (-0.1892, 0.06146, -0.1444), (-0.1695, 0.05507, -0.1999), (-0.0181, 0.01045, 0.3284), (-0.03601, 0.02079, 0.3197), (-0.05352, 0.0309, 0.3053), (-0.07045, 0.04067, 0.2854), (-0.0866, 0.05, 0.2601), (-0.1018, 0.05878, 0.2298), (-0.1159, 0.06691, 0.1949), (-0.1287, 0.07431, 0.1555), (-0.1401, 0.0809, 0.1123), (-0.15, 0.0866, 0.06569), (-0.1582, 0.09135, 0.01615), (-0.1647, 0.09511, -0.03576), (-0.1694, 0.09781, -0.08947), (-0.1723, 0.09945, -0.1444), (-0.1543, 0.08911, -0.1999), (-0.01554, 0.01399, 0.3284), (-0.0309, 0.02782, 0.3197), (-0.04593, 0.04135, 0.3053), (-0.06045, 0.05443, 0.2854), (-0.07431, 0.06691, 0.2601), (-0.08736, 0.07866, 0.2298), (-0.09945, 0.08955, 0.1949), (-0.1105, 0.09945, 0.1555), (-0.1202, 0.1083, 0.1123), (-0.1287, 0.1159, 0.06569), (-0.1358, 0.1223, 0.01615), (-0.1414, 0.1273, -0.03576), (-0.1454, 0.1309, -0.08947), (-0.1478, 0.1331, -0.1444), (-0.1324, 0.1192, -0.1999), (-0.01229, 0.01691, 0.3284), (-0.02444, 0.03364, 0.3197), (-0.03633, 0.05, 0.3053), (-0.04781, 0.06581, 0.2854), (-0.05878, 0.0809, 0.2601), (-0.0691, 0.09511, 0.2298), (-0.07866, 0.1083, 0.1949), (-0.08736, 0.1202, 0.1555), (-0.09511, 0.1309, 0.1123), (-0.1018, 0.1401, 0.06569), (-0.1074, 0.1478, 0.01615), (-0.1118, 0.1539, -0.03576), (-0.115, 0.1583, -0.08947), (-0.1169, 0.1609, -0.1444), (-0.1047, 0.1442, -0.1999), (-0.008503, 0.0191, 0.3284), (-0.01691, 0.03799, 0.3197), (-0.02514, 0.05646, 0.3053), (-0.03309, 0.07431, 0.2854), (-0.04067, 0.09135, 0.2601), (-0.04781, 0.1074, 0.2298), (-0.05443, 0.1223, 0.1949), (-0.06045, 0.1358, 0.1555), (-0.06581, 0.1478, 0.1123), (-0.07045, 0.1582, 0.06569), (-0.07431, 0.1669, 0.01615), (-0.07737, 0.1738, -0.03576), (-0.07957, 0.1787, -0.08947), (-0.0809, 0.1817, -0.1444), (-0.07248, 0.1628, -0.1999), (-0.004347, 0.02045, 0.3284), (-0.008645, 0.04067, 0.3197), (-0.01285, 0.06045, 0.3053), (-0.01691, 0.07957, 0.2854), (-0.02079, 0.09781, 0.2601), (-0.02444, 0.115, 0.2298), (-0.02782, 0.1309, 0.1949), (-0.0309, 0.1454, 0.1555), (-0.03364, 0.1583, 0.1123), (-0.03601, 0.1694, 0.06569), (-0.03799, 0.1787, 0.01615), (-0.03955, 0.1861, -0.03576), (-0.04067, 0.1914, -0.08947), (-0.04135, 0.1946, -0.1444), (-0.03705, 0.1743, -0.1999), (4.657e-09, 0.04158, 0.3197), (0.0, 0.1618, 0.1123), (-2.394e-08, 0.1782, -0.1999), (0.08135, 0.1827, -0.1999), (0.04158, 0.1956, -0.1999), (0.1176, 0.1618, -0.1999), (0.1486, 0.1338, -0.1999), (0.1732, 0.1, -0.1999), (0.1902, 0.0618, -0.1999), (0.1989, 0.02091, -0.1999), (0.1989, -0.02091, -0.1999), (0.1902, -0.0618, -0.1999), (0.1732, -0.1, -0.1999), (0.1486, -0.1338, -0.1999), (0.1176, -0.1618, -0.1999), (0.08135, -0.1827, -0.1999), (0.04158, -0.1956, -0.1999), (-3.725e-09, -0.2, -0.1999), (-0.04158, -0.1956, -0.1999), (-0.08135, -0.1827, -0.1999), (-0.1176, -0.1618, -0.1999), (-0.1486, -0.1338, -0.1999), (-0.1732, -0.1, -0.1999), (-0.1902, -0.0618, -0.1999), (-0.1989, -0.02091, -0.1999), (-0.1989, 0.02091, -0.1999), (-0.1902, 0.0618, -0.1999), (-0.1732, 0.1, -0.1999), (-0.1486, 0.1338, -0.1999), (-0.1176, 0.1618, -0.1999), (-0.08135, 0.1827, -0.1999), (-0.04158, 0.1956, -0.1999), (3.725e-09, 0.2, -0.1999), (0.07248, 0.1628, -0.1497), (0.03705, 0.1743, -0.1497), (0.1047, 0.1442, -0.1497), (0.1324, 0.1192, -0.1497), (0.1543, 0.08911, -0.1497), (0.1695, 0.05507, -0.1497), (0.1772, 0.01863, -0.1497), (0.1772, -0.01863, -0.1497), (0.1695, -0.05507, -0.1497), (0.1543, -0.08911, -0.1497), (0.1324, -0.1192, -0.1497), (0.1047, -0.1442, -0.1497), (0.07248, -0.1628, -0.1497), (0.03705, -0.1743, -0.1497), (-1.228e-08, -0.1782, -0.1497), (-0.03705, -0.1743, -0.1497), (-0.07248, -0.1628, -0.1497), (-0.1047, -0.1442, -0.1497), (-0.1324, -0.1192, -0.1497), (-0.1543, -0.08911, -0.1497), (-0.1695, -0.05507, -0.1497), (-0.1772, -0.01863, -0.1497), (-0.1772, 0.01863, -0.1497), (-0.1695, 0.05507, -0.1497), (-0.1543, 0.08911, -0.1497), (-0.1324, 0.1192, -0.1497), (-0.1047, 0.1442, -0.1497), (-0.07248, 0.1628, -0.1497), (-0.03705, 0.1743, -0.1497), (-2.858e-08, 0.1782, -0.1497)], [], [(8, 7, 21, 22), (9, 8, 22, 23), (10, 9, 23, 24), (11, 10, 24, 25), (0, 252, 12), (480, 11, 25, 452), (448, 0, 12, 13), (1, 448, 13, 14), (2, 1, 14, 15), (3, 2, 15, 16), (4, 3, 16, 17), (5, 4, 17, 18), (6, 5, 18, 19), (449, 6, 19, 20), (7, 449, 20, 21), (19, 18, 33, 34), (20, 19, 34, 35), (21, 20, 35, 36), (22, 21, 36, 37), (23, 22, 37, 38), (24, 23, 38, 39), (25, 24, 39, 40), (12, 252, 27), (452, 25, 40, 451), (13, 12, 27, 28), (14, 13, 28, 29), (15, 14, 29, 30), (16, 15, 30, 31), (17, 16, 31, 32), (18, 17, 32, 33), (40, 39, 54, 55), (27, 252, 42), (451, 40, 55, 453), (28, 27, 42, 43), (29, 28, 43, 44), (30, 29, 44, 45), (31, 30, 45, 46), (32, 31, 46, 47), (33, 32, 47, 48), (34, 33, 48, 49), (35, 34, 49, 50), (36, 35, 50, 51), (37, 36, 51, 52), (38, 37, 52, 53), (39, 38, 53, 54), (48, 47, 62, 63), (49, 48, 63, 64), (50, 49, 64, 65), (51, 50, 65, 66), (52, 51, 66, 67), (53, 52, 67, 68), (54, 53, 68, 69), (55, 54, 69, 70), (42, 252, 57), (453, 55, 70, 454), (43, 42, 57, 58), (44, 43, 58, 59), (45, 44, 59, 60), (46, 45, 60, 61), (47, 46, 61, 62), (69, 68, 83, 84), (70, 69, 84, 85), (57, 252, 72), (454, 70, 85, 455), (58, 57, 72, 73), (59, 58, 73, 74), (60, 59, 74, 75), (61, 60, 75, 76), (62, 61, 76, 77), (63, 62, 77, 78), (64, 63, 78, 79), (65, 64, 79, 80), (66, 65, 80, 81), (67, 66, 81, 82), (68, 67, 82, 83), (76, 75, 90, 91), (77, 76, 91, 92), (78, 77, 92, 93), (79, 78, 93, 94), (80, 79, 94, 95), (81, 80, 95, 96), (82, 81, 96, 97), (83, 82, 97, 98), (84, 83, 98, 99), (85, 84, 99, 100), (72, 252, 87), (455, 85, 100, 456), (73, 72, 87, 88), (74, 73, 88, 89), (75, 74, 89, 90), (97, 96, 111, 112), (98, 97, 112, 113), (99, 98, 113, 114), (100, 99, 114, 115), (87, 252, 102), (456, 100, 115, 457), (88, 87, 102, 103), (89, 88, 103, 104), (90, 89, 104, 105), (91, 90, 105, 106), (92, 91, 106, 107), (93, 92, 107, 108), (94, 93, 108, 109), (95, 94, 109, 110), (96, 95, 110, 111), (105, 104, 119, 120), (106, 105, 120, 121), (107, 106, 121, 122), (108, 107, 122, 123), (109, 108, 123, 124), (110, 109, 124, 125), (111, 110, 125, 126), (112, 111, 126, 127), (113, 112, 127, 128), (114, 113, 128, 129), (115, 114, 129, 130), (102, 252, 117), (457, 115, 130, 458), (103, 102, 117, 118), (104, 103, 118, 119), (126, 125, 140, 141), (127, 126, 141, 142), (128, 127, 142, 143), (129, 128, 143, 144), (130, 129, 144, 145), (117, 252, 132), (458, 130, 145, 459), (118, 117, 132, 133), (119, 118, 133, 134), (120, 119, 134, 135), (121, 120, 135, 136), (122, 121, 136, 137), (123, 122, 137, 138), (124, 123, 138, 139), (125, 124, 139, 140), (134, 133, 148, 149), (135, 134, 149, 150), (136, 135, 150, 151), (137, 136, 151, 152), (138, 137, 152, 153), (139, 138, 153, 154), (140, 139, 154, 155), (141, 140, 155, 156), (142, 141, 156, 157), (143, 142, 157, 158), (144, 143, 158, 159), (145, 144, 159, 160), (132, 252, 147), (459, 145, 160, 460), (133, 132, 147, 148), (155, 154, 169, 170), (156, 155, 170, 171), (157, 156, 171, 172), (158, 157, 172, 173), (159, 158, 173, 174), (160, 159, 174, 175), (147, 252, 162), (460, 160, 175, 461), (148, 147, 162, 163), (149, 148, 163, 164), (150, 149, 164, 165), (151, 150, 165, 166), (152, 151, 166, 167), (153, 152, 167, 168), (154, 153, 168, 169), (162, 252, 177), (461, 175, 190, 462), (163, 162, 177, 178), (164, 163, 178, 179), (165, 164, 179, 180), (166, 165, 180, 181), (167, 166, 181, 182), (168, 167, 182, 183), (169, 168, 183, 184), (170, 169, 184, 185), (171, 170, 185, 186), (172, 171, 186, 187), (173, 172, 187, 188), (174, 173, 188, 189), (175, 174, 189, 190), (183, 182, 197, 198), (184, 183, 198, 199), (185, 184, 199, 200), (186, 185, 200, 201), (187, 186, 201, 202), (188, 187, 202, 203), (189, 188, 203, 204), (190, 189, 204, 205), (177, 252, 192), (462, 190, 205, 463), (178, 177, 192, 193), (179, 178, 193, 194), (180, 179, 194, 195), (181, 180, 195, 196), (182, 181, 196, 197), (204, 203, 218, 219), (205, 204, 219, 220), (192, 252, 207), (463, 205, 220, 464), (193, 192, 207, 208), (194, 193, 208, 209), (195, 194, 209, 210), (196, 195, 210, 211), (197, 196, 211, 212), (198, 197, 212, 213), (199, 198, 213, 214), (200, 199, 214, 215), (201, 200, 215, 216), (202, 201, 216, 217), (203, 202, 217, 218), (212, 211, 226, 227), (213, 212, 227, 228), (214, 213, 228, 229), (215, 214, 229, 230), (216, 215, 230, 231), (217, 216, 231, 232), (218, 217, 232, 233), (219, 218, 233, 234), (220, 219, 234, 235), (207, 252, 222), (464, 220, 235, 465), (208, 207, 222, 223), (209, 208, 223, 224), (210, 209, 224, 225), (211, 210, 225, 226), (233, 232, 247, 248), (234, 233, 248, 249), (235, 234, 249, 250), (222, 252, 237), (465, 235, 250, 466), (223, 222, 237, 238), (224, 223, 238, 239), (225, 224, 239, 240), (226, 225, 240, 241), (227, 226, 241, 242), (228, 227, 242, 243), (229, 228, 243, 244), (230, 229, 244, 245), (231, 230, 245, 246), (232, 231, 246, 247), (240, 239, 255, 256), (241, 240, 256, 257), (242, 241, 257, 258), (243, 242, 258, 259), (244, 243, 259, 260), (245, 244, 260, 261), (246, 245, 261, 262), (247, 246, 262, 263), (248, 247, 263, 264), (249, 248, 264, 265), (250, 249, 265, 266), (237, 252, 253), (466, 250, 266, 467), (238, 237, 253, 254), (239, 238, 254, 255), (262, 261, 276, 277), (263, 262, 277, 278), (264, 263, 278, 279), (265, 264, 279, 280), (266, 265, 280, 281), (253, 252, 268), (467, 266, 281, 468), (254, 253, 268, 269), (255, 254, 269, 270), (256, 255, 270, 271), (257, 256, 271, 272), (258, 257, 272, 273), (259, 258, 273, 274), (260, 259, 274, 275), (261, 260, 275, 276), (270, 269, 284, 285), (271, 270, 285, 286), (272, 271, 286, 287), (273, 272, 287, 288), (274, 273, 288, 289), (275, 274, 289, 290), (276, 275, 290, 291), (277, 276, 291, 292), (278, 277, 292, 293), (279, 278, 293, 294), (280, 279, 294, 295), (281, 280, 295, 296), (268, 252, 283), (468, 281, 296, 469), (269, 268, 283, 284), (291, 290, 305, 306), (292, 291, 306, 307), (293, 292, 307, 308), (294, 293, 308, 309), (295, 294, 309, 310), (296, 295, 310, 311), (283, 252, 298), (469, 296, 311, 470), (284, 283, 298, 299), (285, 284, 299, 300), (286, 285, 300, 301), (287, 286, 301, 302), (288, 287, 302, 303), (289, 288, 303, 304), (290, 289, 304, 305), (470, 311, 326, 471), (299, 298, 313, 314), (300, 299, 314, 315), (301, 300, 315, 316), (302, 301, 316, 317), (303, 302, 317, 318), (304, 303, 318, 319), (305, 304, 319, 320), (306, 305, 320, 321), (307, 306, 321, 322), (308, 307, 322, 323), (309, 308, 323, 324), (310, 309, 324, 325), (311, 310, 325, 326), (298, 252, 313), (320, 319, 334, 335), (321, 320, 335, 336), (322, 321, 336, 337), (323, 322, 337, 338), (324, 323, 338, 339), (325, 324, 339, 340), (326, 325, 340, 341), (313, 252, 328), (471, 326, 341, 472), (314, 313, 328, 329), (315, 314, 329, 330), (316, 315, 330, 331), (317, 316, 331, 332), (318, 317, 332, 333), (319, 318, 333, 334), (341, 340, 355, 356), (328, 252, 343), (472, 341, 356, 473), (329, 328, 343, 344), (330, 329, 344, 345), (331, 330, 345, 346), (332, 331, 346, 347), (333, 332, 347, 348), (334, 333, 348, 349), (335, 334, 349, 350), (336, 335, 350, 351), (337, 336, 351, 352), (338, 337, 352, 353), (339, 338, 353, 354), (340, 339, 354, 355), (348, 347, 362, 363), (349, 348, 363, 364), (350, 349, 364, 365), (351, 350, 365, 366), (352, 351, 366, 367), (353, 352, 367, 368), (354, 353, 368, 369), (355, 354, 369, 370), (356, 355, 370, 371), (343, 252, 358), (473, 356, 371, 474), (344, 343, 358, 359), (345, 344, 359, 360), (346, 345, 360, 361), (347, 346, 361, 362), (369, 368, 383, 384), (370, 369, 384, 385), (371, 370, 385, 386), (358, 252, 373), (474, 371, 386, 475), (359, 358, 373, 374), (360, 359, 374, 375), (361, 360, 375, 376), (362, 361, 376, 377), (363, 362, 377, 378), (364, 363, 378, 379), (365, 364, 379, 380), (366, 365, 380, 381), (367, 366, 381, 382), (368, 367, 382, 383), (377, 376, 391, 392), (378, 377, 392, 393), (379, 378, 393, 394), (380, 379, 394, 395), (381, 380, 395, 396), (382, 381, 396, 397), (383, 382, 397, 398), (384, 383, 398, 399), (385, 384, 399, 400), (386, 385, 400, 401), (373, 252, 388), (475, 386, 401, 476), (374, 373, 388, 389), (375, 374, 389, 390), (376, 375, 390, 391), (398, 397, 412, 413), (399, 398, 413, 414), (400, 399, 414, 415), (401, 400, 415, 416), (388, 252, 403), (476, 401, 416, 477), (389, 388, 403, 404), (390, 389, 404, 405), (391, 390, 405, 406), (392, 391, 406, 407), (393, 392, 407, 408), (394, 393, 408, 409), (395, 394, 409, 410), (396, 395, 410, 411), (397, 396, 411, 412), (405, 404, 419, 420), (406, 405, 420, 421), (407, 406, 421, 422), (408, 407, 422, 423), (409, 408, 423, 424), (410, 409, 424, 425), (411, 410, 425, 426), (412, 411, 426, 427), (413, 412, 427, 428), (414, 413, 428, 429), (415, 414, 429, 430), (416, 415, 430, 431), (403, 252, 418), (477, 416, 431, 478), (404, 403, 418, 419), (420, 419, 434, 435), (421, 420, 435, 436), (422, 421, 436, 437), (423, 422, 437, 438), (424, 423, 438, 439), (425, 424, 439, 440), (426, 425, 440, 441), (427, 426, 441, 442), (428, 427, 442, 443), (429, 428, 443, 444), (430, 429, 444, 445), (431, 430, 445, 446), (418, 252, 433), (478, 431, 446, 479), (419, 418, 433, 434), (441, 440, 6, 449), (442, 441, 449, 7), (443, 442, 7, 8), (444, 443, 8, 9), (445, 444, 9, 10), (446, 445, 10, 11), (433, 252, 0), (479, 446, 11, 480), (434, 433, 0, 448), (435, 434, 448, 1), (436, 435, 1, 2), (437, 436, 2, 3), (438, 437, 3, 4), (439, 438, 4, 5), (440, 439, 5, 6), (417, 432, 508, 507), (41, 26, 452, 451), (56, 41, 451, 453), (71, 56, 453, 454), (86, 71, 454, 455), (101, 86, 455, 456), (116, 101, 456, 457), (131, 116, 457, 458), (146, 131, 458, 459), (161, 146, 459, 460), (176, 161, 460, 461), (191, 176, 461, 462), (206, 191, 462, 463), (221, 206, 463, 464), (236, 221, 464, 465), (251, 236, 465, 466), (267, 251, 466, 467), (282, 267, 467, 468), (297, 282, 468, 469), (312, 297, 469, 470), (327, 312, 470, 471), (342, 327, 471, 472), (357, 342, 472, 473), (372, 357, 473, 474), (387, 372, 474, 475), (402, 387, 475, 476), (417, 402, 476, 477), (432, 417, 477, 478), (447, 432, 478, 479), (450, 447, 479, 480), (26, 450, 480, 452), (481, 483, 484, 485, 486, 487, 488, 489, 490, 491, 492, 493, 494, 495, 496, 497, 498, 499, 500, 501, 502, 503, 504, 505, 506, 507, 508, 509, 510, 482), (221, 236, 495, 494), (26, 41, 481, 482), (432, 447, 509, 508), (236, 251, 496, 495), (41, 56, 483, 481), (447, 450, 510, 509), (251, 267, 497, 496), (56, 71, 484, 483), (450, 26, 482, 510), (267, 282, 498, 497), (71, 86, 485, 484), (282, 297, 499, 498), (86, 101, 486, 485), (297, 312, 500, 499), (101, 116, 487, 486), (312, 327, 501, 500), (116, 131, 488, 487), (327, 342, 502, 501), (131, 146, 489, 488), (342, 357, 503, 502), (146, 161, 490, 489), (357, 372, 504, 503), (161, 176, 491, 490), (372, 387, 505, 504), (176, 191, 492, 491), (387, 402, 506, 505), (191, 206, 493, 492), (402, 417, 507, 506), (206, 221, 494, 493)])
_uv = me_sphere_003.uv_layers.new(name='UVMap')
_uv.uv.foreach_set('vector', [0.1083, 0.5006, 0.1091, 0.4859, 0.1195, 0.4863, 0.1192, 0.501, 0.1076, 0.5158, 0.1083, 0.5006, 0.1192, 0.501, 0.1189, 0.5163, 0.1071, 0.5315, 0.1076, 0.5158, 0.1189, 0.5163, 0.1188, 0.532, 0.1068, 0.5474, 0.1071, 0.5315, 0.1188, 0.532, 0.1187, 0.5479, 0.8936, 0.397, 0.8955, 0.3912, 0.8949, 0.3973, 0.1067, 0.5633, 0.1068, 0.5474, 0.1187, 0.5479, 0.1186, 0.5638, 0.8917, 0.4029, 0.8936, 0.397, 0.8949, 0.3973, 0.8942, 0.4034, 0.8897, 0.4088, 0.8917, 0.4029, 0.8942, 0.4034, 0.8934, 0.4096, 0.1174, 0.4179, 0.1192, 0.4111, 0.1229, 0.4113, 0.1223, 0.4181, 0.1157, 0.4262, 0.1174, 0.4179, 0.1223, 0.4181, 0.1217, 0.4264, 0.1141, 0.4358, 0.1157, 0.4262, 0.1217, 0.4264, 0.1211, 0.4361, 0.1127, 0.4467, 0.1141, 0.4358, 0.1211, 0.4361, 0.1207, 0.4471, 0.1113, 0.4588, 0.1127, 0.4467, 0.1207, 0.4471, 0.1202, 0.4592, 0.1101, 0.4719, 0.1113, 0.4588, 0.1202, 0.4592, 0.1198, 0.4723, 0.1091, 0.4859, 0.1101, 0.4719, 0.1198, 0.4723, 0.1195, 0.4863, 0.1202, 0.4592, 0.1207, 0.4471, 0.1288, 0.4471, 0.1293, 0.4592, 0.1198, 0.4723, 0.1202, 0.4592, 0.1293, 0.4592, 0.1297, 0.4723, 0.1195, 0.4863, 0.1198, 0.4723, 0.1297, 0.4723, 0.13, 0.4863, 0.1192, 0.501, 0.1195, 0.4863, 0.13, 0.4863, 0.1303, 0.501, 0.1189, 0.5163, 0.1192, 0.501, 0.1303, 0.501, 0.1305, 0.5163, 0.1188, 0.532, 0.1189, 0.5163, 0.1305, 0.5163, 0.1307, 0.532, 0.1187, 0.5479, 0.1188, 0.532, 0.1307, 0.532, 0.1308, 0.5479, 0.8949, 0.3973, 0.8955, 0.3912, 0.8962, 0.3973, 0.1186, 0.5638, 0.1187, 0.5479, 0.1308, 0.5479, 0.1308, 0.5638, 0.8942, 0.4034, 0.8949, 0.3973, 0.8962, 0.3973, 0.8967, 0.4034, 0.8934, 0.4096, 0.8942, 0.4034, 0.8967, 0.4034, 0.8972, 0.4096, 0.1223, 0.4181, 0.1229, 0.4113, 0.1266, 0.4113, 0.1272, 0.4181, 0.1217, 0.4264, 0.1223, 0.4181, 0.1272, 0.4181, 0.1278, 0.4264, 0.1211, 0.4361, 0.1217, 0.4264, 0.1278, 0.4264, 0.1283, 0.4361, 0.1207, 0.4471, 0.1211, 0.4361, 0.1283, 0.4361, 0.1288, 0.4471, 0.1308, 0.5479, 0.1307, 0.532, 0.1424, 0.5315, 0.1427, 0.5474, 0.8962, 0.3973, 0.8955, 0.3912, 0.8974, 0.397, 0.1308, 0.5638, 0.1308, 0.5479, 0.1427, 0.5474, 0.1428, 0.5633, 0.8967, 0.4034, 0.8962, 0.3973, 0.8974, 0.397, 0.8992, 0.4029, 0.8972, 0.4096, 0.8967, 0.4034, 0.8992, 0.4029, 0.9009, 0.4088, 0.1272, 0.4181, 0.1266, 0.4113, 0.1303, 0.4111, 0.1321, 0.4179, 0.1278, 0.4264, 0.1272, 0.4181, 0.1321, 0.4179, 0.1338, 0.4262, 0.1283, 0.4361, 0.1278, 0.4264, 0.1338, 0.4262, 0.1353, 0.4358, 0.1288, 0.4471, 0.1283, 0.4361, 0.1353, 0.4358, 0.1368, 0.4467, 0.1293, 0.4592, 0.1288, 0.4471, 0.1368, 0.4467, 0.1381, 0.4588, 0.1297, 0.4723, 0.1293, 0.4592, 0.1381, 0.4588, 0.1393, 0.4719, 0.13, 0.4863, 0.1297, 0.4723, 0.1393, 0.4719, 0.1404, 0.4859, 0.1303, 0.501, 0.13, 0.4863, 0.1404, 0.4859, 0.1412, 0.5006, 0.1305, 0.5163, 0.1303, 0.501, 0.1412, 0.5006, 0.1419, 0.5158, 0.1307, 0.532, 0.1305, 0.5163, 0.1419, 0.5158, 0.1424, 0.5315, 0.1368, 0.4467, 0.1353, 0.4358, 0.1419, 0.4352, 0.1443, 0.4461, 0.1381, 0.4588, 0.1368, 0.4467, 0.1443, 0.4461, 0.1464, 0.4581, 0.1393, 0.4719, 0.1381, 0.4588, 0.1464, 0.4581, 0.1484, 0.4711, 0.1404, 0.4859, 0.1393, 0.4719, 0.1484, 0.4711, 0.15, 0.485, 0.1412, 0.5006, 0.1404, 0.4859, 0.15, 0.485, 0.1514, 0.4997, 0.1419, 0.5158, 0.1412, 0.5006, 0.1514, 0.4997, 0.1525, 0.5149, 0.1424, 0.5315, 0.1419, 0.5158, 0.1525, 0.5149, 0.1533, 0.5305, 0.1427, 0.5474, 0.1424, 0.5315, 0.1533, 0.5305, 0.1538, 0.5464, 0.8974, 0.397, 0.8955, 0.3912, 0.8986, 0.3965, 0.1428, 0.5633, 0.1427, 0.5474, 0.1538, 0.5464, 0.1539, 0.5623, 0.8992, 0.4029, 0.8974, 0.397, 0.8986, 0.3965, 0.9015, 0.4019, 0.9009, 0.4088, 0.8992, 0.4029, 0.9015, 0.4019, 0.9043, 0.4073, 0.1321, 0.4179, 0.1303, 0.4111, 0.1338, 0.4108, 0.1366, 0.4175, 0.1338, 0.4262, 0.1321, 0.4179, 0.1366, 0.4175, 0.1393, 0.4257, 0.1353, 0.4358, 0.1338, 0.4262, 0.1393, 0.4257, 0.1419, 0.4352, 0.1533, 0.5305, 0.1525, 0.5149, 0.1619, 0.5135, 0.163, 0.5291, 0.1538, 0.5464, 0.1533, 0.5305, 0.163, 0.5291, 0.1636, 0.545, 0.8986, 0.3965, 0.8955, 0.3912, 0.8996, 0.3957, 0.1539, 0.5623, 0.1538, 0.5464, 0.1636, 0.545, 0.1638, 0.5609, 0.9015, 0.4019, 0.8986, 0.3965, 0.8996, 0.3957, 0.9036, 0.4004, 0.9043, 0.4073, 0.9015, 0.4019, 0.9036, 0.4004, 0.9074, 0.4051, 0.907, 0.4126, 0.9043, 0.4073, 0.9074, 0.4051, 0.911, 0.4097, 0.1393, 0.4257, 0.1366, 0.4175, 0.1406, 0.4169, 0.1443, 0.425, 0.1419, 0.4352, 0.1393, 0.4257, 0.1443, 0.425, 0.1477, 0.4344, 0.1443, 0.4461, 0.1419, 0.4352, 0.1477, 0.4344, 0.1509, 0.4451, 0.1464, 0.4581, 0.1443, 0.4461, 0.1509, 0.4451, 0.1538, 0.457, 0.1484, 0.4711, 0.1464, 0.4581, 0.1538, 0.457, 0.1563, 0.4699, 0.15, 0.485, 0.1484, 0.4711, 0.1563, 0.4699, 0.1586, 0.4838, 0.1514, 0.4997, 0.15, 0.485, 0.1586, 0.4838, 0.1604, 0.4983, 0.1525, 0.5149, 0.1514, 0.4997, 0.1604, 0.4983, 0.1619, 0.5135, 0.3652, 0.4244, 0.369, 0.4164, 0.373, 0.4171, 0.3701, 0.4252, 0.3616, 0.4338, 0.3652, 0.4244, 0.3701, 0.4252, 0.3674, 0.4347, 0.3582, 0.4444, 0.3616, 0.4338, 0.3674, 0.4347, 0.3648, 0.4455, 0.3552, 0.4563, 0.3582, 0.4444, 0.3648, 0.4455, 0.3625, 0.4574, 0.3524, 0.4692, 0.3552, 0.4563, 0.3625, 0.4574, 0.3604, 0.4704, 0.3499, 0.4829, 0.3524, 0.4692, 0.3604, 0.4704, 0.3585, 0.4843, 0.3478, 0.4975, 0.3499, 0.4829, 0.3585, 0.4843, 0.3568, 0.499, 0.3461, 0.5126, 0.3478, 0.4975, 0.3568, 0.499, 0.3555, 0.5142, 0.3448, 0.5282, 0.3461, 0.5126, 0.3555, 0.5142, 0.3544, 0.5298, 0.3439, 0.5441, 0.3448, 0.5282, 0.3544, 0.5298, 0.3537, 0.5457, 0.8996, 0.3957, 0.8955, 0.3912, 0.9005, 0.3948, 0.3434, 0.56, 0.3439, 0.5441, 0.3537, 0.5457, 0.3533, 0.5616, 0.9036, 0.4004, 0.8996, 0.3957, 0.9005, 0.3948, 0.9053, 0.3985, 0.9074, 0.4051, 0.9036, 0.4004, 0.9053, 0.3985, 0.9099, 0.4023, 0.911, 0.4097, 0.9074, 0.4051, 0.9099, 0.4023, 0.9143, 0.4061, 0.3568, 0.499, 0.3585, 0.4843, 0.3681, 0.4853, 0.367, 0.5, 0.3555, 0.5142, 0.3568, 0.499, 0.367, 0.5, 0.3661, 0.5153, 0.3544, 0.5298, 0.3555, 0.5142, 0.3661, 0.5153, 0.3653, 0.5309, 0.3537, 0.5457, 0.3544, 0.5298, 0.3653, 0.5309, 0.3648, 0.5468, 0.9005, 0.3948, 0.8955, 0.3912, 0.9011, 0.3937, 0.3533, 0.5616, 0.3537, 0.5457, 0.3648, 0.5468, 0.3644, 0.5628, 0.9053, 0.3985, 0.9005, 0.3948, 0.9011, 0.3937, 0.9065, 0.3963, 0.9099, 0.4023, 0.9053, 0.3985, 0.9065, 0.3963, 0.9118, 0.399, 0.373, 0.4171, 0.3759, 0.4104, 0.3794, 0.4108, 0.3775, 0.4175, 0.3701, 0.4252, 0.373, 0.4171, 0.3775, 0.4175, 0.3757, 0.4258, 0.3674, 0.4347, 0.3701, 0.4252, 0.3757, 0.4258, 0.3739, 0.4354, 0.3648, 0.4455, 0.3674, 0.4347, 0.3739, 0.4354, 0.3723, 0.4463, 0.3625, 0.4574, 0.3648, 0.4455, 0.3723, 0.4463, 0.3708, 0.4583, 0.3604, 0.4704, 0.3625, 0.4574, 0.3708, 0.4583, 0.3694, 0.4714, 0.3585, 0.4843, 0.3604, 0.4704, 0.3694, 0.4714, 0.3681, 0.4853, 0.3775, 0.4175, 0.3794, 0.4108, 0.3831, 0.411, 0.3823, 0.4178, 0.3757, 0.4258, 0.3775, 0.4175, 0.3823, 0.4178, 0.3816, 0.4261, 0.3739, 0.4354, 0.3757, 0.4258, 0.3816, 0.4261, 0.3809, 0.4358, 0.3723, 0.4463, 0.3739, 0.4354, 0.3809, 0.4358, 0.3803, 0.4467, 0.3708, 0.4583, 0.3723, 0.4463, 0.3803, 0.4467, 0.3796, 0.4588, 0.3694, 0.4714, 0.3708, 0.4583, 0.3796, 0.4588, 0.379, 0.472, 0.3681, 0.4853, 0.3694, 0.4714, 0.379, 0.472, 0.3784, 0.486, 0.367, 0.5, 0.3681, 0.4853, 0.3784, 0.486, 0.3779, 0.5007, 0.3661, 0.5153, 0.367, 0.5, 0.3779, 0.5007, 0.3774, 0.5159, 0.3653, 0.5309, 0.3661, 0.5153, 0.3774, 0.5159, 0.377, 0.5316, 0.3648, 0.5468, 0.3653, 0.5309, 0.377, 0.5316, 0.3766, 0.5475, 0.9011, 0.3937, 0.8955, 0.3912, 0.9015, 0.3925, 0.3644, 0.5628, 0.3648, 0.5468, 0.3766, 0.5475, 0.3764, 0.5635, 0.9065, 0.3963, 0.9011, 0.3937, 0.9015, 0.3925, 0.9073, 0.3939, 0.9118, 0.399, 0.9065, 0.3963, 0.9073, 0.3939, 0.913, 0.3955, 0.3784, 0.486, 0.379, 0.472, 0.3889, 0.4721, 0.389, 0.4861, 0.3779, 0.5007, 0.3784, 0.486, 0.389, 0.4861, 0.3891, 0.5008, 0.3774, 0.5159, 0.3779, 0.5007, 0.3891, 0.5008, 0.389, 0.5161, 0.377, 0.5316, 0.3774, 0.5159, 0.389, 0.5161, 0.3889, 0.5318, 0.3766, 0.5475, 0.377, 0.5316, 0.3889, 0.5318, 0.3888, 0.5477, 0.9015, 0.3925, 0.8955, 0.3912, 0.9016, 0.3912, 0.3764, 0.5635, 0.3766, 0.5475, 0.3888, 0.5477, 0.3886, 0.5637, 0.9073, 0.3939, 0.9015, 0.3925, 0.9016, 0.3912, 0.9076, 0.3914, 0.913, 0.3955, 0.9073, 0.3939, 0.9076, 0.3914, 0.9133, 0.3917, 0.3823, 0.4178, 0.3831, 0.411, 0.3868, 0.4111, 0.3873, 0.4179, 0.3816, 0.4261, 0.3823, 0.4178, 0.3873, 0.4179, 0.3877, 0.4262, 0.3809, 0.4358, 0.3816, 0.4261, 0.3877, 0.4262, 0.3881, 0.4359, 0.3803, 0.4467, 0.3809, 0.4358, 0.3881, 0.4359, 0.3884, 0.4469, 0.3796, 0.4588, 0.3803, 0.4467, 0.3884, 0.4469, 0.3887, 0.459, 0.379, 0.472, 0.3796, 0.4588, 0.3887, 0.459, 0.3889, 0.4721, 0.9133, 0.3917, 0.9076, 0.3914, 0.9073, 0.3889, 0.913, 0.388, 0.3873, 0.4179, 0.3868, 0.4111, 0.3905, 0.411, 0.3922, 0.4178, 0.3877, 0.4262, 0.3873, 0.4179, 0.3922, 0.4178, 0.3937, 0.4261, 0.3881, 0.4359, 0.3877, 0.4262, 0.3937, 0.4261, 0.3951, 0.4357, 0.3884, 0.4469, 0.3881, 0.4359, 0.3951, 0.4357, 0.3964, 0.4467, 0.3887, 0.459, 0.3884, 0.4469, 0.3964, 0.4467, 0.3976, 0.4588, 0.3889, 0.4721, 0.3887, 0.459, 0.3976, 0.4588, 0.3986, 0.4719, 0.389, 0.4861, 0.3889, 0.4721, 0.3986, 0.4719, 0.3994, 0.4859, 0.3891, 0.5008, 0.389, 0.4861, 0.3994, 0.4859, 0.4, 0.5006, 0.389, 0.5161, 0.3891, 0.5008, 0.4, 0.5006, 0.4004, 0.5158, 0.3889, 0.5318, 0.389, 0.5161, 0.4004, 0.5158, 0.4006, 0.5315, 0.3888, 0.5477, 0.3889, 0.5318, 0.4006, 0.5315, 0.4007, 0.5474, 0.9016, 0.3912, 0.8955, 0.3912, 0.9015, 0.39, 0.3886, 0.5637, 0.3888, 0.5477, 0.4007, 0.5474, 0.4005, 0.5633, 0.9076, 0.3914, 0.9016, 0.3912, 0.9015, 0.39, 0.9073, 0.3889, 0.3986, 0.4719, 0.3976, 0.4588, 0.4059, 0.4582, 0.4076, 0.4712, 0.3994, 0.4859, 0.3986, 0.4719, 0.4076, 0.4712, 0.409, 0.4851, 0.4, 0.5006, 0.3994, 0.4859, 0.409, 0.4851, 0.4102, 0.4998, 0.4004, 0.5158, 0.4, 0.5006, 0.4102, 0.4998, 0.411, 0.5151, 0.4006, 0.5315, 0.4004, 0.5158, 0.411, 0.5151, 0.4116, 0.5307, 0.4007, 0.5474, 0.4006, 0.5315, 0.4116, 0.5307, 0.4118, 0.5466, 0.9015, 0.39, 0.8955, 0.3912, 0.9011, 0.3888, 0.4005, 0.5633, 0.4007, 0.5474, 0.4118, 0.5466, 0.4117, 0.5625, 0.9073, 0.3889, 0.9015, 0.39, 0.9011, 0.3888, 0.9065, 0.3865, 0.913, 0.388, 0.9073, 0.3889, 0.9065, 0.3865, 0.9118, 0.3844, 0.3922, 0.4178, 0.3905, 0.411, 0.394, 0.4107, 0.3967, 0.4175, 0.3937, 0.4261, 0.3922, 0.4178, 0.3967, 0.4175, 0.3993, 0.4257, 0.3951, 0.4357, 0.3937, 0.4261, 0.3993, 0.4257, 0.4017, 0.4353, 0.3964, 0.4467, 0.3951, 0.4357, 0.4017, 0.4353, 0.4039, 0.4461, 0.3976, 0.4588, 0.3964, 0.4467, 0.4039, 0.4461, 0.4059, 0.4582, 0.9011, 0.3888, 0.8955, 0.3912, 0.9005, 0.3876, 0.4117, 0.5625, 0.4118, 0.5466, 0.4216, 0.5453, 0.4216, 0.5613, 0.9065, 0.3865, 0.9011, 0.3888, 0.9005, 0.3876, 0.9053, 0.3843, 0.9118, 0.3844, 0.9065, 0.3865, 0.9053, 0.3843, 0.9099, 0.3811, 0.3967, 0.4175, 0.394, 0.4107, 0.397, 0.4103, 0.4007, 0.4169, 0.3993, 0.4257, 0.3967, 0.4175, 0.4007, 0.4169, 0.4043, 0.425, 0.4017, 0.4353, 0.3993, 0.4257, 0.4043, 0.425, 0.4075, 0.4345, 0.4039, 0.4461, 0.4017, 0.4353, 0.4075, 0.4345, 0.4105, 0.4453, 0.4059, 0.4582, 0.4039, 0.4461, 0.4105, 0.4453, 0.4132, 0.4572, 0.4076, 0.4712, 0.4059, 0.4582, 0.4132, 0.4572, 0.4156, 0.4702, 0.409, 0.4851, 0.4076, 0.4712, 0.4156, 0.4702, 0.4176, 0.484, 0.4102, 0.4998, 0.409, 0.4851, 0.4176, 0.484, 0.4192, 0.4987, 0.411, 0.5151, 0.4102, 0.4998, 0.4192, 0.4987, 0.4204, 0.5139, 0.4116, 0.5307, 0.411, 0.5151, 0.4204, 0.5139, 0.4212, 0.5295, 0.4118, 0.5466, 0.4116, 0.5307, 0.4212, 0.5295, 0.4216, 0.5453, 0.4105, 0.4453, 0.4075, 0.4345, 0.4123, 0.4335, 0.416, 0.4441, 0.4132, 0.4572, 0.4105, 0.4453, 0.416, 0.4441, 0.4193, 0.456, 0.4156, 0.4702, 0.4132, 0.4572, 0.4193, 0.456, 0.4222, 0.4688, 0.4176, 0.484, 0.4156, 0.4702, 0.4222, 0.4688, 0.4247, 0.4826, 0.4192, 0.4987, 0.4176, 0.484, 0.4247, 0.4826, 0.4267, 0.4971, 0.4204, 0.5139, 0.4192, 0.4987, 0.4267, 0.4971, 0.4282, 0.5123, 0.08607, 0.204, 0.08699, 0.1884, 0.09479, 0.1899, 0.0941, 0.2055, 0.08567, 0.2198, 0.08607, 0.204, 0.0941, 0.2055, 0.09383, 0.2214, 0.9005, 0.3876, 0.8955, 0.3912, 0.8996, 0.3867, 0.4216, 0.5613, 0.4216, 0.5453, 0.4298, 0.5437, 0.4298, 0.5596, 0.9053, 0.3843, 0.9005, 0.3876, 0.8996, 0.3867, 0.9036, 0.3824, 0.9099, 0.3811, 0.9053, 0.3843, 0.9036, 0.3824, 0.9074, 0.3783, 0.9143, 0.3782, 0.9099, 0.3811, 0.9074, 0.3783, 0.911, 0.3745, 0.4043, 0.425, 0.4007, 0.4169, 0.4041, 0.4163, 0.4083, 0.4242, 0.4075, 0.4345, 0.4043, 0.425, 0.4083, 0.4242, 0.4123, 0.4335, 0.0941, 0.2055, 0.09479, 0.1899, 0.1042, 0.1911, 0.1038, 0.2067, 0.09383, 0.2214, 0.0941, 0.2055, 0.1038, 0.2067, 0.1037, 0.2226, 0.8996, 0.3867, 0.8955, 0.3912, 0.8986, 0.3859, 0.09399, 0.2373, 0.09383, 0.2214, 0.1037, 0.2226, 0.1039, 0.2385, 0.9036, 0.3824, 0.8996, 0.3867, 0.8986, 0.3859, 0.9015, 0.3809, 0.9074, 0.3783, 0.9036, 0.3824, 0.9015, 0.3809, 0.9043, 0.3761, 0.1138, 0.09286, 0.1175, 0.08623, 0.1205, 0.0866, 0.1178, 0.09335, 0.1103, 0.101, 0.1138, 0.09286, 0.1178, 0.09335, 0.1153, 0.1016, 0.1071, 0.1105, 0.1103, 0.101, 0.1153, 0.1016, 0.113, 0.1112, 0.1042, 0.1213, 0.1071, 0.1105, 0.113, 0.1112, 0.1108, 0.1221, 0.1016, 0.1332, 0.1042, 0.1213, 0.1108, 0.1221, 0.109, 0.1341, 0.09932, 0.1462, 0.1016, 0.1332, 0.109, 0.1341, 0.1073, 0.1472, 0.09742, 0.1601, 0.09932, 0.1462, 0.1073, 0.1472, 0.106, 0.1611, 0.0959, 0.1747, 0.09742, 0.1601, 0.106, 0.1611, 0.105, 0.1758, 0.09479, 0.1899, 0.0959, 0.1747, 0.105, 0.1758, 0.1042, 0.1911, 0.113, 0.1112, 0.1153, 0.1016, 0.1209, 0.1019, 0.1195, 0.1116, 0.1108, 0.1221, 0.113, 0.1112, 0.1195, 0.1116, 0.1183, 0.1226, 0.109, 0.1341, 0.1108, 0.1221, 0.1183, 0.1226, 0.1173, 0.1347, 0.1073, 0.1472, 0.109, 0.1341, 0.1173, 0.1347, 0.1164, 0.1478, 0.106, 0.1611, 0.1073, 0.1472, 0.1164, 0.1478, 0.1157, 0.1618, 0.105, 0.1758, 0.106, 0.1611, 0.1157, 0.1618, 0.1152, 0.1765, 0.1042, 0.1911, 0.105, 0.1758, 0.1152, 0.1765, 0.1148, 0.1918, 0.1038, 0.2067, 0.1042, 0.1911, 0.1148, 0.1918, 0.1147, 0.2074, 0.1037, 0.2226, 0.1038, 0.2067, 0.1147, 0.2074, 0.1148, 0.2233, 0.8986, 0.3859, 0.8955, 0.3912, 0.8974, 0.3854, 0.1039, 0.2385, 0.1037, 0.2226, 0.1148, 0.2233, 0.1151, 0.2393, 0.9015, 0.3809, 0.8986, 0.3859, 0.8974, 0.3854, 0.8992, 0.3799, 0.9043, 0.3761, 0.9015, 0.3809, 0.8992, 0.3799, 0.9009, 0.3746, 0.1178, 0.09335, 0.1205, 0.0866, 0.124, 0.08683, 0.1224, 0.09365, 0.1153, 0.1016, 0.1178, 0.09335, 0.1224, 0.09365, 0.1209, 0.1019, 0.1148, 0.1918, 0.1152, 0.1765, 0.1261, 0.1767, 0.1262, 0.192, 0.1147, 0.2074, 0.1148, 0.1918, 0.1262, 0.192, 0.1264, 0.2077, 0.1148, 0.2233, 0.1147, 0.2074, 0.1264, 0.2077, 0.1267, 0.2236, 0.8974, 0.3854, 0.8955, 0.3912, 0.8962, 0.3852, 0.1151, 0.2393, 0.1148, 0.2233, 0.1267, 0.2236, 0.127, 0.2395, 0.8992, 0.3799, 0.8974, 0.3854, 0.8962, 0.3852, 0.8967, 0.3794, 0.9009, 0.3746, 0.8992, 0.3799, 0.8967, 0.3794, 0.8972, 0.3738, 0.1224, 0.09365, 0.124, 0.08683, 0.1277, 0.0869, 0.1272, 0.09374, 0.1209, 0.1019, 0.1224, 0.09365, 0.1272, 0.09374, 0.1269, 0.1021, 0.1195, 0.1116, 0.1209, 0.1019, 0.1269, 0.1021, 0.1265, 0.1118, 0.1183, 0.1226, 0.1195, 0.1116, 0.1265, 0.1118, 0.1263, 0.1227, 0.1173, 0.1347, 0.1183, 0.1226, 0.1263, 0.1227, 0.1261, 0.1348, 0.1164, 0.1478, 0.1173, 0.1347, 0.1261, 0.1348, 0.126, 0.148, 0.1157, 0.1618, 0.1164, 0.1478, 0.126, 0.148, 0.126, 0.162, 0.1152, 0.1765, 0.1157, 0.1618, 0.126, 0.162, 0.1261, 0.1767, 0.1272, 0.09374, 0.1277, 0.0869, 0.1314, 0.08681, 0.1322, 0.09363, 0.1269, 0.1021, 0.1272, 0.09374, 0.1322, 0.09363, 0.133, 0.1019, 0.1265, 0.1118, 0.1269, 0.1021, 0.133, 0.1019, 0.1337, 0.1116, 0.1263, 0.1227, 0.1265, 0.1118, 0.1337, 0.1116, 0.1345, 0.1225, 0.1261, 0.1348, 0.1263, 0.1227, 0.1345, 0.1225, 0.1352, 0.1346, 0.126, 0.148, 0.1261, 0.1348, 0.1352, 0.1346, 0.1359, 0.1477, 0.126, 0.162, 0.126, 0.148, 0.1359, 0.1477, 0.1366, 0.1617, 0.1261, 0.1767, 0.126, 0.162, 0.1366, 0.1617, 0.1372, 0.1764, 0.1262, 0.192, 0.1261, 0.1767, 0.1372, 0.1764, 0.1378, 0.1917, 0.1264, 0.2077, 0.1262, 0.192, 0.1378, 0.1917, 0.1383, 0.2074, 0.1267, 0.2236, 0.1264, 0.2077, 0.1383, 0.2074, 0.1388, 0.2233, 0.8962, 0.3852, 0.8955, 0.3912, 0.8949, 0.3852, 0.127, 0.2395, 0.1267, 0.2236, 0.1388, 0.2233, 0.1392, 0.2392, 0.8967, 0.3794, 0.8962, 0.3852, 0.8949, 0.3852, 0.8942, 0.3793, 0.8972, 0.3738, 0.8967, 0.3794, 0.8942, 0.3793, 0.8934, 0.3738, 0.1366, 0.1617, 0.1359, 0.1477, 0.1456, 0.1471, 0.1469, 0.161, 0.1372, 0.1764, 0.1366, 0.1617, 0.1469, 0.161, 0.1481, 0.1757, 0.1378, 0.1917, 0.1372, 0.1764, 0.1481, 0.1757, 0.1492, 0.191, 0.1383, 0.2074, 0.1378, 0.1917, 0.1492, 0.191, 0.15, 0.2066, 0.1388, 0.2233, 0.1383, 0.2074, 0.15, 0.2066, 0.1507, 0.2225, 0.8949, 0.3852, 0.8955, 0.3912, 0.8936, 0.3854, 0.1392, 0.2392, 0.1388, 0.2233, 0.1507, 0.2225, 0.1511, 0.2384, 0.8942, 0.3793, 0.8949, 0.3852, 0.8936, 0.3854, 0.8917, 0.3799, 0.8934, 0.3738, 0.8942, 0.3793, 0.8917, 0.3799, 0.8897, 0.3746, 0.1322, 0.09363, 0.1314, 0.08681, 0.1351, 0.08657, 0.137, 0.09331, 0.133, 0.1019, 0.1322, 0.09363, 0.137, 0.09331, 0.1389, 0.1015, 0.1337, 0.1116, 0.133, 0.1019, 0.1389, 0.1015, 0.1407, 0.1111, 0.1345, 0.1225, 0.1337, 0.1116, 0.1407, 0.1111, 0.1425, 0.122, 0.1352, 0.1346, 0.1345, 0.1225, 0.1425, 0.122, 0.1441, 0.134, 0.1359, 0.1477, 0.1352, 0.1346, 0.1441, 0.134, 0.1456, 0.1471, 0.8897, 0.3746, 0.8917, 0.3799, 0.8894, 0.3809, 0.8863, 0.3761, 0.137, 0.09331, 0.1351, 0.08657, 0.1386, 0.08618, 0.1416, 0.0928, 0.1389, 0.1015, 0.137, 0.09331, 0.1416, 0.0928, 0.1445, 0.1009, 0.1407, 0.1111, 0.1389, 0.1015, 0.1445, 0.1009, 0.1473, 0.1104, 0.1425, 0.122, 0.1407, 0.1111, 0.1473, 0.1104, 0.1499, 0.1212, 0.1441, 0.134, 0.1425, 0.122, 0.1499, 0.1212, 0.1523, 0.1331, 0.1456, 0.1471, 0.1441, 0.134, 0.1523, 0.1331, 0.1546, 0.1461, 0.1469, 0.161, 0.1456, 0.1471, 0.1546, 0.1461, 0.1566, 0.16, 0.1481, 0.1757, 0.1469, 0.161, 0.1566, 0.16, 0.1583, 0.1746, 0.1492, 0.191, 0.1481, 0.1757, 0.1583, 0.1746, 0.1597, 0.1898, 0.15, 0.2066, 0.1492, 0.191, 0.1597, 0.1898, 0.1609, 0.2054, 0.1507, 0.2225, 0.15, 0.2066, 0.1609, 0.2054, 0.1617, 0.2212, 0.8936, 0.3854, 0.8955, 0.3912, 0.8925, 0.3859, 0.1511, 0.2384, 0.1507, 0.2225, 0.1617, 0.2212, 0.1623, 0.2372, 0.8917, 0.3799, 0.8936, 0.3854, 0.8925, 0.3859, 0.8894, 0.3809, 0.1546, 0.1461, 0.1523, 0.1331, 0.1596, 0.1319, 0.1625, 0.1447, 0.1566, 0.16, 0.1546, 0.1461, 0.1625, 0.1447, 0.1651, 0.1585, 0.1583, 0.1746, 0.1566, 0.16, 0.1651, 0.1585, 0.1673, 0.173, 0.1597, 0.1898, 0.1583, 0.1746, 0.1673, 0.173, 0.1691, 0.1882, 0.1609, 0.2054, 0.1597, 0.1898, 0.1691, 0.1882, 0.1705, 0.2038, 0.1617, 0.2212, 0.1609, 0.2054, 0.1705, 0.2038, 0.1715, 0.2196, 0.8925, 0.3859, 0.8955, 0.3912, 0.8914, 0.3867, 0.1623, 0.2372, 0.1617, 0.2212, 0.1715, 0.2196, 0.1721, 0.2355, 0.8894, 0.3809, 0.8925, 0.3859, 0.8914, 0.3867, 0.8873, 0.3824, 0.8863, 0.3761, 0.8894, 0.3809, 0.8873, 0.3824, 0.8832, 0.3783, 0.1416, 0.0928, 0.1386, 0.08618, 0.1416, 0.08567, 0.1456, 0.09212, 0.1445, 0.1009, 0.1416, 0.0928, 0.1456, 0.09212, 0.1494, 0.1001, 0.1473, 0.1104, 0.1445, 0.1009, 0.1494, 0.1001, 0.1531, 0.1094, 0.1499, 0.1212, 0.1473, 0.1104, 0.1531, 0.1094, 0.1565, 0.12, 0.1523, 0.1331, 0.1499, 0.1212, 0.1565, 0.12, 0.1596, 0.1319, 0.3434, 0.2349, 0.3434, 0.219, 0.3516, 0.2207, 0.3516, 0.2366, 0.8873, 0.3824, 0.8914, 0.3867, 0.8906, 0.3876, 0.8856, 0.3843, 0.8832, 0.3783, 0.8873, 0.3824, 0.8856, 0.3843, 0.8807, 0.3811, 0.8792, 0.3745, 0.8832, 0.3783, 0.8807, 0.3811, 0.8759, 0.3781, 0.3649, 0.09952, 0.3691, 0.09159, 0.3725, 0.09227, 0.369, 0.1004, 0.1531, 0.1094, 0.1494, 0.1001, 0.1535, 0.09906, 0.1578, 0.1082, 0.1565, 0.12, 0.1531, 0.1094, 0.1578, 0.1082, 0.1619, 0.1187, 0.1596, 0.1319, 0.1565, 0.12, 0.1619, 0.1187, 0.1657, 0.1304, 0.351, 0.1442, 0.3539, 0.1313, 0.36, 0.1325, 0.3576, 0.1455, 0.1651, 0.1585, 0.1625, 0.1447, 0.1691, 0.1431, 0.1721, 0.1568, 0.3465, 0.1725, 0.3485, 0.1579, 0.3556, 0.1594, 0.354, 0.174, 0.345, 0.1876, 0.3465, 0.1725, 0.354, 0.174, 0.3528, 0.1892, 0.344, 0.2032, 0.345, 0.1876, 0.3528, 0.1892, 0.352, 0.2048, 0.3434, 0.219, 0.344, 0.2032, 0.352, 0.2048, 0.3516, 0.2207, 0.8914, 0.3867, 0.8955, 0.3912, 0.8906, 0.3876, 0.36, 0.1325, 0.3627, 0.1206, 0.3693, 0.1215, 0.3673, 0.1335, 0.3576, 0.1455, 0.36, 0.1325, 0.3673, 0.1335, 0.3656, 0.1465, 0.3556, 0.1594, 0.3576, 0.1455, 0.3656, 0.1465, 0.3642, 0.1605, 0.354, 0.174, 0.3556, 0.1594, 0.3642, 0.1605, 0.363, 0.1752, 0.3528, 0.1892, 0.354, 0.174, 0.363, 0.1752, 0.3622, 0.1904, 0.352, 0.2048, 0.3528, 0.1892, 0.3622, 0.1904, 0.3617, 0.2061, 0.3516, 0.2207, 0.352, 0.2048, 0.3617, 0.2061, 0.3614, 0.2219, 0.8906, 0.3876, 0.8955, 0.3912, 0.8899, 0.3887, 0.3516, 0.2366, 0.3516, 0.2207, 0.3614, 0.2219, 0.3615, 0.2379, 0.8856, 0.3843, 0.8906, 0.3876, 0.8899, 0.3887, 0.8844, 0.3864, 0.8807, 0.3811, 0.8856, 0.3843, 0.8844, 0.3864, 0.8788, 0.3843, 0.3725, 0.09227, 0.3762, 0.08567, 0.3792, 0.08606, 0.3765, 0.09279, 0.369, 0.1004, 0.3725, 0.09227, 0.3765, 0.09279, 0.3739, 0.101, 0.3657, 0.1098, 0.369, 0.1004, 0.3739, 0.101, 0.3715, 0.1106, 0.3627, 0.1206, 0.3657, 0.1098, 0.3715, 0.1106, 0.3693, 0.1215, 0.3614, 0.2219, 0.3617, 0.2061, 0.3726, 0.2068, 0.3725, 0.2227, 0.8899, 0.3887, 0.8955, 0.3912, 0.8896, 0.3899, 0.3615, 0.2379, 0.3614, 0.2219, 0.3725, 0.2227, 0.3727, 0.2387, 0.8844, 0.3864, 0.8899, 0.3887, 0.8896, 0.3899, 0.8836, 0.3888, 0.8788, 0.3843, 0.8844, 0.3864, 0.8836, 0.3888, 0.8777, 0.3879, 0.3765, 0.09279, 0.3792, 0.08606, 0.3827, 0.08631, 0.381, 0.09312, 0.3739, 0.101, 0.3765, 0.09279, 0.381, 0.09312, 0.3795, 0.1014, 0.3715, 0.1106, 0.3739, 0.101, 0.3795, 0.1014, 0.3781, 0.1111, 0.3693, 0.1215, 0.3715, 0.1106, 0.3781, 0.1111, 0.3768, 0.122, 0.3673, 0.1335, 0.3693, 0.1215, 0.3768, 0.122, 0.3756, 0.1341, 0.3656, 0.1465, 0.3673, 0.1335, 0.3756, 0.1341, 0.3747, 0.1472, 0.3642, 0.1605, 0.3656, 0.1465, 0.3747, 0.1472, 0.3739, 0.1612, 0.363, 0.1752, 0.3642, 0.1605, 0.3739, 0.1612, 0.3732, 0.1759, 0.3622, 0.1904, 0.363, 0.1752, 0.3732, 0.1759, 0.3728, 0.1912, 0.3617, 0.2061, 0.3622, 0.1904, 0.3728, 0.1912, 0.3726, 0.2068, 0.3781, 0.1111, 0.3795, 0.1014, 0.3855, 0.1016, 0.3851, 0.1113, 0.3768, 0.122, 0.3781, 0.1111, 0.3851, 0.1113, 0.3848, 0.1222, 0.3756, 0.1341, 0.3768, 0.122, 0.3848, 0.1222, 0.3845, 0.1343, 0.3747, 0.1472, 0.3756, 0.1341, 0.3845, 0.1343, 0.3843, 0.1475, 0.3739, 0.1612, 0.3747, 0.1472, 0.3843, 0.1475, 0.3842, 0.1615, 0.3732, 0.1759, 0.3739, 0.1612, 0.3842, 0.1615, 0.3842, 0.1762, 0.3728, 0.1912, 0.3732, 0.1759, 0.3842, 0.1762, 0.3842, 0.1915, 0.3726, 0.2068, 0.3728, 0.1912, 0.3842, 0.1915, 0.3843, 0.2072, 0.3725, 0.2227, 0.3726, 0.2068, 0.3843, 0.2072, 0.3844, 0.2231, 0.8896, 0.3899, 0.8955, 0.3912, 0.8894, 0.3912, 0.3727, 0.2387, 0.3725, 0.2227, 0.3844, 0.2231, 0.3846, 0.239, 0.8836, 0.3888, 0.8896, 0.3899, 0.8894, 0.3912, 0.8833, 0.3914, 0.8777, 0.3879, 0.8836, 0.3888, 0.8833, 0.3914, 0.8773, 0.3916, 0.381, 0.09312, 0.3827, 0.08631, 0.3864, 0.08641, 0.3859, 0.09325, 0.3795, 0.1014, 0.381, 0.09312, 0.3859, 0.09325, 0.3855, 0.1016, 0.3842, 0.1915, 0.3842, 0.1762, 0.3953, 0.176, 0.3958, 0.1913, 0.3843, 0.2072, 0.3842, 0.1915, 0.3958, 0.1913, 0.3962, 0.207, 0.3844, 0.2231, 0.3843, 0.2072, 0.3962, 0.207, 0.3966, 0.2229, 0.8894, 0.3912, 0.8955, 0.3912, 0.8896, 0.3925, 0.3846, 0.239, 0.3844, 0.2231, 0.3966, 0.2229, 0.3969, 0.2388, 0.8833, 0.3914, 0.8894, 0.3912, 0.8896, 0.3925, 0.8836, 0.3939, 0.8773, 0.3916, 0.8833, 0.3914, 0.8836, 0.3939, 0.8777, 0.3954, 0.3859, 0.09325, 0.3864, 0.08641, 0.3902, 0.08635, 0.3909, 0.09317, 0.3855, 0.1016, 0.3859, 0.09325, 0.3909, 0.09317, 0.3916, 0.1015, 0.3851, 0.1113, 0.3855, 0.1016, 0.3916, 0.1015, 0.3923, 0.1111, 0.3848, 0.1222, 0.3851, 0.1113, 0.3923, 0.1111, 0.3929, 0.1221, 0.3845, 0.1343, 0.3848, 0.1222, 0.3929, 0.1221, 0.3936, 0.1342, 0.3843, 0.1475, 0.3845, 0.1343, 0.3936, 0.1342, 0.3942, 0.1473, 0.3842, 0.1615, 0.3843, 0.1475, 0.3942, 0.1473, 0.3948, 0.1613, 0.3842, 0.1762, 0.3842, 0.1615, 0.3948, 0.1613, 0.3953, 0.176, 0.3916, 0.1015, 0.3909, 0.09317, 0.3957, 0.09288, 0.3975, 0.1011, 0.3923, 0.1111, 0.3916, 0.1015, 0.3975, 0.1011, 0.3993, 0.1107, 0.3929, 0.1221, 0.3923, 0.1111, 0.3993, 0.1107, 0.4009, 0.1216, 0.3936, 0.1342, 0.3929, 0.1221, 0.4009, 0.1216, 0.4025, 0.1337, 0.3942, 0.1473, 0.3936, 0.1342, 0.4025, 0.1337, 0.4039, 0.1467, 0.3948, 0.1613, 0.3942, 0.1473, 0.4039, 0.1467, 0.4051, 0.1607, 0.3953, 0.176, 0.3948, 0.1613, 0.4051, 0.1607, 0.4062, 0.1754, 0.3958, 0.1913, 0.3953, 0.176, 0.4062, 0.1754, 0.4071, 0.1906, 0.3962, 0.207, 0.3958, 0.1913, 0.4071, 0.1906, 0.4079, 0.2063, 0.3966, 0.2229, 0.3962, 0.207, 0.4079, 0.2063, 0.4084, 0.2222, 0.8896, 0.3925, 0.8955, 0.3912, 0.8899, 0.3937, 0.3969, 0.2388, 0.3966, 0.2229, 0.4084, 0.2222, 0.4088, 0.2381, 0.8836, 0.3939, 0.8896, 0.3925, 0.8899, 0.3937, 0.8844, 0.3963, 0.8777, 0.3954, 0.8836, 0.3939, 0.8844, 0.3963, 0.8788, 0.399, 0.3909, 0.09317, 0.3902, 0.08635, 0.3938, 0.08613, 0.3957, 0.09288, 0.4062, 0.1754, 0.4051, 0.1607, 0.4148, 0.1597, 0.4164, 0.1743, 0.4071, 0.1906, 0.4062, 0.1754, 0.4164, 0.1743, 0.4177, 0.1895, 0.4079, 0.2063, 0.4071, 0.1906, 0.4177, 0.1895, 0.4188, 0.2051, 0.4084, 0.2222, 0.4079, 0.2063, 0.4188, 0.2051, 0.4195, 0.221, 0.8899, 0.3937, 0.8955, 0.3912, 0.8906, 0.3948, 0.4088, 0.2381, 0.4084, 0.2222, 0.4195, 0.221, 0.4199, 0.2369, 0.8844, 0.3963, 0.8899, 0.3937, 0.8906, 0.3948, 0.8856, 0.3985, 0.8788, 0.399, 0.8844, 0.3963, 0.8856, 0.3985, 0.8807, 0.4022, 0.3957, 0.09288, 0.3938, 0.08613, 0.3973, 0.08577, 0.4002, 0.09241, 0.3975, 0.1011, 0.3957, 0.09288, 0.4002, 0.09241, 0.4031, 0.1005, 0.3993, 0.1107, 0.3975, 0.1011, 0.4031, 0.1005, 0.4058, 0.11, 0.4009, 0.1216, 0.3993, 0.1107, 0.4058, 0.11, 0.4084, 0.1208, 0.4025, 0.1337, 0.4009, 0.1216, 0.4084, 0.1208, 0.4107, 0.1328, 0.4039, 0.1467, 0.4025, 0.1337, 0.4107, 0.1328, 0.4129, 0.1458, 0.4051, 0.1607, 0.4039, 0.1467, 0.4129, 0.1458, 0.4148, 0.1597, 0.8807, 0.4022, 0.8856, 0.3985, 0.8873, 0.4004, 0.8832, 0.405, 0.8759, 0.406, 0.8807, 0.4022, 0.8832, 0.405, 0.8792, 0.4097, 0.4031, 0.1005, 0.4002, 0.09241, 0.4043, 0.09176, 0.408, 0.09973, 0.4058, 0.11, 0.4031, 0.1005, 0.408, 0.09973, 0.4116, 0.1091, 0.4084, 0.1208, 0.4058, 0.11, 0.4116, 0.1091, 0.415, 0.1198, 0.4107, 0.1328, 0.4084, 0.1208, 0.415, 0.1198, 0.418, 0.1316, 0.4129, 0.1458, 0.4107, 0.1328, 0.418, 0.1316, 0.4208, 0.1445, 0.4148, 0.1597, 0.4129, 0.1458, 0.4208, 0.1445, 0.4233, 0.1583, 0.4164, 0.1743, 0.4148, 0.1597, 0.4233, 0.1583, 0.4254, 0.1728, 0.4177, 0.1895, 0.4164, 0.1743, 0.4254, 0.1728, 0.4271, 0.188, 0.4188, 0.2051, 0.4177, 0.1895, 0.4271, 0.188, 0.4284, 0.2036, 0.4195, 0.221, 0.4188, 0.2051, 0.4284, 0.2036, 0.4293, 0.2194, 0.8906, 0.3948, 0.8955, 0.3912, 0.8914, 0.3957, 0.4199, 0.2369, 0.4195, 0.221, 0.4293, 0.2194, 0.4298, 0.2353, 0.8856, 0.3985, 0.8906, 0.3948, 0.8914, 0.3957, 0.8873, 0.4004, 0.8832, 0.405, 0.8873, 0.4004, 0.8894, 0.4019, 0.8863, 0.4073, 0.8792, 0.4097, 0.8832, 0.405, 0.8863, 0.4073, 0.8833, 0.4126, 0.1052, 0.425, 0.1088, 0.4169, 0.1129, 0.4175, 0.1101, 0.4257, 0.1018, 0.4344, 0.1052, 0.425, 0.1101, 0.4257, 0.1076, 0.4352, 0.09859, 0.4451, 0.1018, 0.4344, 0.1076, 0.4352, 0.1052, 0.4461, 0.0957, 0.457, 0.09859, 0.4451, 0.1052, 0.4461, 0.103, 0.4581, 0.09313, 0.4699, 0.0957, 0.457, 0.103, 0.4581, 0.1011, 0.4711, 0.0909, 0.4838, 0.09313, 0.4699, 0.1011, 0.4711, 0.09945, 0.485, 0.08904, 0.4983, 0.0909, 0.4838, 0.09945, 0.485, 0.09807, 0.4997, 0.08758, 0.5135, 0.08904, 0.4983, 0.09807, 0.4997, 0.09697, 0.5149, 0.08652, 0.5291, 0.08758, 0.5135, 0.09697, 0.5149, 0.09618, 0.5305, 0.08588, 0.545, 0.08652, 0.5291, 0.09618, 0.5305, 0.0957, 0.5464, 0.8914, 0.3957, 0.8955, 0.3912, 0.8925, 0.3965, 0.08567, 0.5609, 0.08588, 0.545, 0.0957, 0.5464, 0.09554, 0.5623, 0.8873, 0.4004, 0.8914, 0.3957, 0.8925, 0.3965, 0.8894, 0.4019, 0.1011, 0.4711, 0.103, 0.4581, 0.1113, 0.4588, 0.1101, 0.4719, 0.09945, 0.485, 0.1011, 0.4711, 0.1101, 0.4719, 0.1091, 0.4859, 0.09807, 0.4997, 0.09945, 0.485, 0.1091, 0.4859, 0.1083, 0.5006, 0.09697, 0.5149, 0.09807, 0.4997, 0.1083, 0.5006, 0.1076, 0.5158, 0.09618, 0.5305, 0.09697, 0.5149, 0.1076, 0.5158, 0.1071, 0.5315, 0.0957, 0.5464, 0.09618, 0.5305, 0.1071, 0.5315, 0.1068, 0.5474, 0.8925, 0.3965, 0.8955, 0.3912, 0.8936, 0.397, 0.09554, 0.5623, 0.0957, 0.5464, 0.1068, 0.5474, 0.1067, 0.5633, 0.8894, 0.4019, 0.8925, 0.3965, 0.8936, 0.397, 0.8917, 0.4029, 0.8863, 0.4073, 0.8894, 0.4019, 0.8917, 0.4029, 0.8897, 0.4088, 0.1129, 0.4175, 0.1157, 0.4108, 0.1192, 0.4111, 0.1174, 0.4179, 0.1101, 0.4257, 0.1129, 0.4175, 0.1174, 0.4179, 0.1157, 0.4262, 0.1076, 0.4352, 0.1101, 0.4257, 0.1157, 0.4262, 0.1141, 0.4358, 0.1052, 0.4461, 0.1076, 0.4352, 0.1141, 0.4358, 0.1127, 0.4467, 0.103, 0.4581, 0.1052, 0.4461, 0.1127, 0.4467, 0.1113, 0.4588, 0.6175, 0.7191, 0.6189, 0.7264, 0.6046, 0.7261, 0.6031, 0.7188, 0.6484, 0.195, 0.6592, 0.1961, 0.6592, 0.2024, 0.647, 0.2012, 0.638, 0.1916, 0.6484, 0.195, 0.647, 0.2012, 0.6354, 0.1974, 0.6286, 0.1862, 0.638, 0.1916, 0.6354, 0.1974, 0.6249, 0.1913, 0.6205, 0.1789, 0.6286, 0.1862, 0.6249, 0.1913, 0.6158, 0.1831, 0.6141, 0.1701, 0.6205, 0.1789, 0.6158, 0.1831, 0.6086, 0.1733, 0.6097, 0.1601, 0.6141, 0.1701, 0.6086, 0.1733, 0.6036, 0.1621, 0.6074, 0.1495, 0.6097, 0.1601, 0.6036, 0.1621, 0.6011, 0.1502, 0.6074, 0.1386, 0.6074, 0.1495, 0.6011, 0.1502, 0.6011, 0.138, 0.6097, 0.128, 0.6074, 0.1386, 0.6011, 0.138, 0.6036, 0.126, 0.6141, 0.118, 0.6097, 0.128, 0.6036, 0.126, 0.6086, 0.1149, 0.6205, 0.1092, 0.6141, 0.118, 0.6086, 0.1149, 0.6158, 0.105, 0.6286, 0.102, 0.6205, 0.1092, 0.6158, 0.105, 0.6249, 0.09682, 0.638, 0.09653, 0.6286, 0.102, 0.6249, 0.09682, 0.6354, 0.09071, 0.6484, 0.09316, 0.638, 0.09653, 0.6354, 0.09071, 0.647, 0.08694, 0.6592, 0.09203, 0.6484, 0.09316, 0.647, 0.08694, 0.6592, 0.08567, 0.67, 0.09316, 0.6592, 0.09203, 0.6592, 0.08567, 0.6713, 0.08694, 0.6803, 0.09653, 0.67, 0.09316, 0.6713, 0.08694, 0.6829, 0.09071, 0.6898, 0.102, 0.6803, 0.09653, 0.6829, 0.09071, 0.6935, 0.09682, 0.6978, 0.1092, 0.6898, 0.102, 0.6935, 0.09682, 0.7026, 0.105, 0.7042, 0.118, 0.6978, 0.1092, 0.7026, 0.105, 0.7097, 0.1149, 0.7087, 0.128, 0.7042, 0.118, 0.7097, 0.1149, 0.7147, 0.126, 0.7109, 0.1386, 0.7087, 0.128, 0.7147, 0.126, 0.7172, 0.138, 0.7109, 0.1495, 0.7109, 0.1386, 0.7172, 0.138, 0.7172, 0.1502, 0.7087, 0.1601, 0.7109, 0.1495, 0.7172, 0.1502, 0.7147, 0.1621, 0.7042, 0.1701, 0.7087, 0.1601, 0.7147, 0.1621, 0.7097, 0.1733, 0.6978, 0.1789, 0.7042, 0.1701, 0.7097, 0.1733, 0.7026, 0.1831, 0.6898, 0.1862, 0.6978, 0.1789, 0.7026, 0.1831, 0.6935, 0.1913, 0.6803, 0.1916, 0.6898, 0.1862, 0.6935, 0.1913, 0.6829, 0.1974, 0.67, 0.195, 0.6803, 0.1916, 0.6829, 0.1974, 0.6713, 0.2012, 0.6592, 0.1961, 0.67, 0.195, 0.6713, 0.2012, 0.6592, 0.2024, 0.6011, 0.4313, 0.6011, 0.4204, 0.6034, 0.4097, 0.6078, 0.3998, 0.6142, 0.391, 0.6223, 0.3837, 0.6317, 0.3783, 0.642, 0.3749, 0.6528, 0.3738, 0.6637, 0.3749, 0.674, 0.3783, 0.6834, 0.3837, 0.6915, 0.391, 0.6979, 0.3998, 0.7023, 0.4097, 0.7046, 0.4204, 0.7046, 0.4313, 0.7023, 0.4419, 0.6979, 0.4518, 0.6915, 0.4606, 0.6834, 0.4679, 0.674, 0.4733, 0.6637, 0.4767, 0.6528, 0.4778, 0.642, 0.4767, 0.6317, 0.4733, 0.6223, 0.4679, 0.6142, 0.4606, 0.6078, 0.4518, 0.6034, 0.4419, 0.3447, 0.7958, 0.3456, 0.7859, 0.36, 0.7859, 0.3591, 0.7958, 0.8049, 0.6788, 0.8046, 0.6897, 0.7903, 0.6894, 0.7905, 0.6785, 0.8081, 0.6495, 0.8066, 0.6582, 0.7923, 0.6579, 0.7937, 0.6492, 0.3456, 0.7859, 0.3461, 0.7752, 0.3604, 0.7752, 0.36, 0.7859, 0.8046, 0.6897, 0.8049, 0.7003, 0.7905, 0.7, 0.7903, 0.6894, 0.8066, 0.6582, 0.8055, 0.6682, 0.7912, 0.6679, 0.7923, 0.6579, 0.3461, 0.7752, 0.3461, 0.7644, 0.3604, 0.7644, 0.3604, 0.7752, 0.8049, 0.7003, 0.8055, 0.7103, 0.7912, 0.71, 0.7905, 0.7, 0.8055, 0.6682, 0.8049, 0.6788, 0.7905, 0.6785, 0.7912, 0.6679, 0.3461, 0.7644, 0.3456, 0.7537, 0.36, 0.7537, 0.3604, 0.7644, 0.8055, 0.7103, 0.8066, 0.7191, 0.7923, 0.7188, 0.7912, 0.71, 0.3456, 0.7537, 0.3447, 0.7438, 0.3591, 0.7438, 0.36, 0.7537, 0.8066, 0.7191, 0.8081, 0.7264, 0.7937, 0.7261, 0.7923, 0.7188, 0.3447, 0.7438, 0.3434, 0.735, 0.3578, 0.735, 0.3591, 0.7438, 0.1027, 0.7352, 0.1014, 0.744, 0.087, 0.744, 0.08828, 0.7352, 0.6189, 0.6495, 0.6175, 0.6582, 0.6031, 0.6579, 0.6046, 0.6492, 0.1014, 0.744, 0.1005, 0.7539, 0.08612, 0.7539, 0.087, 0.744, 0.6175, 0.6582, 0.6164, 0.6682, 0.602, 0.6679, 0.6031, 0.6579, 0.1005, 0.7539, 0.1, 0.7645, 0.08567, 0.7645, 0.08612, 0.7539, 0.6164, 0.6682, 0.6157, 0.6788, 0.6013, 0.6785, 0.602, 0.6679, 0.1, 0.7645, 0.1, 0.7754, 0.08567, 0.7754, 0.08567, 0.7645, 0.6157, 0.6788, 0.6155, 0.6897, 0.6011, 0.6894, 0.6013, 0.6785, 0.1, 0.7754, 0.1005, 0.7861, 0.08612, 0.7861, 0.08567, 0.7754, 0.6155, 0.6897, 0.6157, 0.7003, 0.6013, 0.7, 0.6011, 0.6894, 0.1005, 0.7861, 0.1014, 0.796, 0.087, 0.796, 0.08612, 0.7861, 0.6157, 0.7003, 0.6164, 0.7103, 0.602, 0.71, 0.6013, 0.7, 0.1014, 0.796, 0.1027, 0.8048, 0.08828, 0.8048, 0.087, 0.796, 0.6164, 0.7103, 0.6175, 0.7191, 0.6031, 0.7188, 0.602, 0.71, 0.3434, 0.8046, 0.3447, 0.7958, 0.3591, 0.7958, 0.3578, 0.8046])
me_sphere_003.materials.append(mat_material_017)
me_sphere_003.use_paint_bone_selection = False
me_sphere_003.use_paint_mask = True
me_sphere_003.update()
me_cube_008 = bpy.data.meshes.new('Cube.008')
me_cube_008.from_pydata([(1.0, 0.3, 0.85), (-1.0, -0.3, 0.0), (0.8, -0.3, 0.0), (-1.0, -0.3, 0.8), (0.8, -0.3, 0.8), (1.0, -0.3, 0.85), (-1.0, 0.3, 0.0), (0.8, 0.3, 0.0), (0.8, 0.3, 0.8), (-1.0, 0.3, 0.8), (-0.8, -0.3, 0.0), (1.0, -0.3, 0.0), (-1.0, 0.3, 0.85), (-0.8, -0.3, 0.8), (1.0, -0.3, 0.8), (-0.8, 0.3, 0.0), (1.0, 0.3, 0.0), (-1.0, -0.3, 0.85), (1.0, 0.3, 0.8), (-0.8, 0.3, 0.8)], [], [(1, 3, 9, 6), (6, 9, 19, 15), (13, 10, 15, 19), (10, 13, 3, 1), (6, 15, 10, 1), (2, 4, 8, 7), (7, 8, 18, 16), (16, 18, 14, 11), (11, 14, 4, 2), (7, 16, 11, 2), (0, 5, 14, 18), (14, 5, 17, 3, 13, 4), (17, 12, 9, 3), (19, 9, 12, 0, 18, 8), (5, 0, 12, 17), (13, 19, 8, 4)])
_uv = me_cube_008.uv_layers.new(name='UVMap')
_uv.uv.foreach_set('vector', [0.375, 0.0, 0.625, 0.0, 0.625, 0.25, 0.375, 0.25, 0.375, 0.25, 0.625, 0.25, 0.625, 0.5, 0.375, 0.5, 0.625, 0.75, 0.375, 0.75, 0.375, 0.5, 0.625, 0.5, 0.375, 0.75, 0.625, 0.75, 0.625, 1.0, 0.375, 1.0, 0.125, 0.5, 0.375, 0.5, 0.375, 0.75, 0.125, 0.75, 0.375, 0.0, 0.625, 0.0, 0.625, 0.25, 0.375, 0.25, 0.375, 0.25, 0.625, 0.25, 0.625, 0.5, 0.375, 0.5, 0.375, 0.5, 0.625, 0.5, 0.625, 0.75, 0.375, 0.75, 0.375, 0.75, 0.625, 0.75, 0.625, 1.0, 0.375, 1.0, 0.125, 0.5, 0.375, 0.5, 0.375, 0.75, 0.125, 0.75, 0.375, 0.0, 0.375, 0.25, 0.625, 0.25, 0.625, 0.0, 0.625, 0.25, 0.375, 0.25, 0.375, 0.5, 0.625, 0.5, 0.625, 0.475, 0.625, 0.275, 0.375, 0.5, 0.375, 0.75, 0.625, 0.75, 0.625, 0.5, 0.625, 0.775, 0.625, 0.75, 0.375, 0.75, 0.375, 1.0, 0.625, 1.0, 0.625, 0.975, 0.125, 0.5, 0.125, 0.75, 0.375, 0.75, 0.375, 0.5, 0.65, 0.5, 0.65, 0.75, 0.85, 0.75, 0.85, 0.5])
me_cube_008.update()
me_cube_010 = bpy.data.meshes.new('Cube.010')
me_cube_010.from_pydata([(0.8, -0.3, 0.0), (0.8, -0.3, 0.8), (0.8, 0.3, 0.0), (0.8, 0.3, 0.8), (1.0, -0.3, 0.0), (1.0, -0.3, 0.8), (1.0, 0.3, 0.0), (1.0, 0.3, 0.8)], [], [(0, 1, 3, 2), (2, 3, 7, 6), (6, 7, 5, 4), (4, 5, 1, 0), (2, 6, 4, 0), (7, 5, 1, 3)])
_uv = me_cube_010.uv_layers.new(name='UVMap')
_uv.uv.foreach_set('vector', [0.375, 0.0, 0.625, 0.0, 0.625, 0.25, 0.375, 0.25, 0.375, 0.25, 0.625, 0.25, 0.625, 0.5, 0.375, 0.5, 0.375, 0.5, 0.625, 0.5, 0.625, 0.75, 0.375, 0.75, 0.375, 0.75, 0.625, 0.75, 0.625, 1.0, 0.375, 1.0, 0.125, 0.5, 0.375, 0.5, 0.375, 0.75, 0.125, 0.75, 0.625, 0.5, 0.625, 0.75, 0.875, 0.75, 0.875, 0.5])
me_cube_010.update()
me_cube_011 = bpy.data.meshes.new('Cube.011')
me_cube_011.from_pydata([(1.0, 0.3, 0.85), (1.0, 0.3, 0.8), (1.0, -0.3, 0.85), (1.0, -0.3, 0.8), (-1.0, 0.3, 0.85), (-1.0, 0.3, 0.8), (-1.0, -0.3, 0.85), (-1.0, -0.3, 0.8)], [], [(0, 1, 3, 2), (2, 3, 7, 6), (6, 7, 5, 4), (4, 5, 1, 0), (2, 6, 4, 0), (7, 3, 1, 5)])
_uv = me_cube_011.uv_layers.new(name='UVMap')
_uv.uv.foreach_set('vector', [0.375, 0.0, 0.625, 0.0, 0.625, 0.25, 0.375, 0.25, 0.375, 0.25, 0.625, 0.25, 0.625, 0.5, 0.375, 0.5, 0.375, 0.5, 0.625, 0.5, 0.625, 0.75, 0.375, 0.75, 0.375, 0.75, 0.625, 0.75, 0.625, 1.0, 0.375, 1.0, 0.125, 0.5, 0.375, 0.5, 0.375, 0.75, 0.125, 0.75, 0.625, 0.5, 0.875, 0.5, 0.875, 0.75, 0.625, 0.75])
me_cube_011.update()

# ---- objects
ob_cube = bpy.data.objects.new('Cube', me_cube_004)
ob_cube_001 = bpy.data.objects.new('Cube.001', me_cube_007)
ob_marker = bpy.data.objects.new('marker', me_cube_009)
ob_bench2 = bpy.data.objects.new('bench2', me_cube_012)
ob_cube_008 = bpy.data.objects.new('Cube.008', me_cube_013)
ob_light = bpy.data.objects.new('Light', light_light)
ob_camera = bpy.data.objects.new('Camera', cam_camera)
ob_wall = bpy.data.objects.new('wall', me_plane_001)
ob_convex_corner_wall = bpy.data.objects.new('convex_corner_wall', me_plane_002)
ob_ceiling = bpy.data.objects.new('ceiling', me_plane_004)
ob_wall_all_sides = bpy.data.objects.new('wall_all_sides', me_plane_006)
ob_wall_block = bpy.data.objects.new('wall_block', me_cube_002)
ob_internal_hall_turn = bpy.data.objects.new('internal_hall_turn', me_cube_003)
ob_internal_hall = bpy.data.objects.new('internal_hall', me_cube_006)
ob_floor = bpy.data.objects.new('floor', me_plane)
ob_sphere = bpy.data.objects.new('Sphere', me_sphere_001)
ob_cube_002 = bpy.data.objects.new('Cube.002', me_cube)
ob_cube_003 = bpy.data.objects.new('Cube.003', me_cube_001)
ob_cube_004 = bpy.data.objects.new('Cube.004', me_cube_005)
ob_sphere_001 = bpy.data.objects.new('Sphere.001', me_sphere_003)
ob_cube_005 = bpy.data.objects.new('Cube.005', me_cube_008)
ob_cube_006 = bpy.data.objects.new('Cube.006', me_cube_010)
ob_cube_007 = bpy.data.objects.new('Cube.007', me_cube_011)

# ---- transforms, parenting, visibility, modifiers, constraints
ob_cube.location = (0.0, 7.5, 0.0)
ob_cube_001.location = (0.0, 0.0, 1.5)
ob_cube_001.scale = (1.0, 3.358, 1.5)
ob_marker.location = (0.0, 0.0, 1.0)
ob_marker.scale = (0.5, 0.5, 0.5)
ob_bench2.location = (0.0, 0.0, 0.225)
ob_cube_008.location = (0.0, 0.0, 0.25)
ob_light.location = (4.076, 1.005, 5.904)
ob_light.rotation_euler = (0.6503, 0.05522, 1.866)
ob_light.lock_rotations_4d = False
ob_light.empty_display_type = 'ARROWS'
ob_light.color = (0.0, 0.0, 0.0, 0.0)
ob_light.lineart.crease_threshold = 0.0
ob_camera.location = (7.359, -6.926, 4.958)
ob_camera.rotation_euler = (1.109, 0.0, 0.8149)
ob_camera.lock_rotations_4d = False
ob_camera.empty_display_type = 'ARROWS'
ob_camera.color = (0.0, 0.0, 0.0, 0.0)
ob_camera.display_type = 'WIRE'
ob_camera.lineart.crease_threshold = 0.0
ob_wall.location = (2.0, 0.0, 2.0)
ob_wall.rotation_euler = (-0.0, 315.7, 0.0)
ob_wall.scale = (2.0, 2.0, 1.0)
ob_convex_corner_wall.location = (2.0, 0.0, 2.0)
ob_convex_corner_wall.rotation_euler = (-0.0, 315.7, 0.0)
ob_convex_corner_wall.scale = (2.0, 2.0, 1.0)
ob_ceiling.location = (0.0, 0.0, 0.0)
ob_ceiling.scale = (2.0, 2.0, -1.0)
ob_wall_all_sides.location = (0.0, -2.0, 2.0)
ob_wall_all_sides.rotation_euler = (1.571, 315.7, 0.0)
ob_wall_all_sides.scale = (2.0, 2.0, 1.0)
ob_wall_block.location = (0.0, 0.0, 2.0)
ob_wall_block.scale = (2.0, 2.0, 2.0)
ob_internal_hall_turn.location = (0.0, 0.0, 2.0)
ob_internal_hall_turn.scale = (2.0, 2.0, 2.0)
ob_internal_hall.location = (0.0, 0.0, 2.0)
ob_internal_hall.scale = (2.0, 2.0, 2.0)
ob_floor.location = (0.0, 0.0, 4.0)
ob_sphere.location = (0.0, 0.0, 0.0)
ob_sphere.rotation_euler = (-0.7854, 0.0, 0.0)
ob_cube_002.location = (0.0, 0.3, 0.3)
ob_cube_002.scale = (2.0, 0.025, 0.025)
ob_cube_003.location = (1.5, 0.3, 2.3)
ob_cube_003.rotation_euler = (0.0, 1.571, 0.0)
ob_cube_003.scale = (2.0, 0.025, 0.025)
ob_cube_004.location = (-1.5, 0.3, 2.3)
ob_cube_004.rotation_euler = (0.0, 1.571, 0.0)
ob_cube_004.scale = (2.0, 0.025, 0.025)
ob_sphere_001.location = (0.0, 0.1, 0.1)
ob_sphere_001.rotation_euler = (-0.7875, -0.0, 0.0)
ob_sphere_001.scale = (0.9, 0.9, 0.9)
_vg = ob_sphere_001.vertex_groups.new(name='Group')
ob_cube_005.location = (0.0, 0.0, 0.0)
ob_cube_006.location = (0.0, 0.0, 0.0)
ob_cube_007.location = (0.0, 0.0, 0.0)

# ---- collection membership
scene.collection.objects.link(ob_cube)
scene.collection.objects.link(ob_cube_001)
scene.collection.objects.link(ob_marker)
scene.collection.objects.link(ob_bench2)
scene.collection.objects.link(ob_cube_008)
col_collection.objects.link(ob_light)
col_collection.objects.link(ob_camera)
col_collection.objects.link(ob_wall)
col_collection.objects.link(ob_convex_corner_wall)
col_collection.objects.link(ob_ceiling)
col_collection.objects.link(ob_wall_all_sides)
col_collection.objects.link(ob_wall_block)
col_collection.objects.link(ob_internal_hall_turn)
col_collection.objects.link(ob_internal_hall)
col_collection.objects.link(ob_floor)
col_track_light.objects.link(ob_sphere)
col_track_light.objects.link(ob_cube_002)
col_track_light.objects.link(ob_cube_003)
col_track_light.objects.link(ob_cube_004)
col_track_light.objects.link(ob_sphere_001)
col_bench.objects.link(ob_cube_005)
col_collection_3.objects.link(ob_cube_006)
col_collection_3.objects.link(ob_cube_007)
def _layer_coll(name, lc=None):
    lc = lc or bpy.context.view_layer.layer_collection
    for c in lc.children:
        if c.name == name: return c
        r = _layer_coll(name, c)
        if r: return r
_layer_coll('track_light').exclude = True
_layer_coll('bench').exclude = True
_layer_coll('Collection 3').exclude = True

# ---- scene / render settings (as saved in the file)
scene.camera = ob_camera
scene.frame_start = 1; scene.frame_end = 250; scene.frame_set(8)
scene.render.engine = 'BLENDER_EEVEE_NEXT'
bpy.context.view_layer.update()
